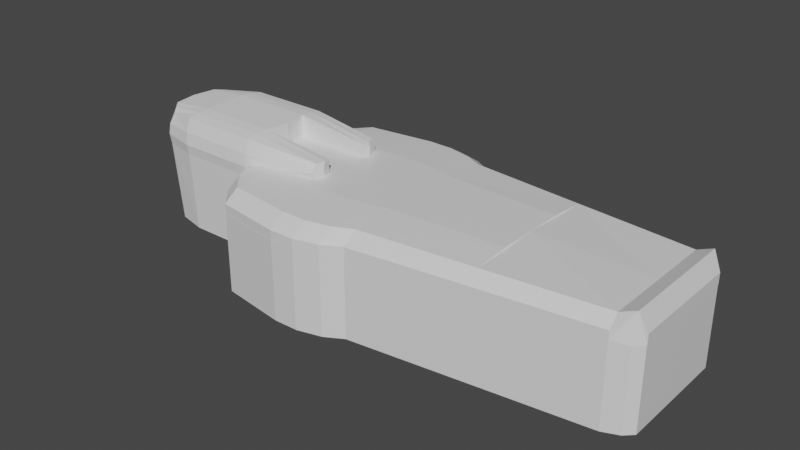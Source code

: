 # Source: Caix_o_de_SHA-AMUN-EN-SU_atualizado_1_.blend  (saved by Blender 2.83.19; exported with 4.5.12 LTS)
import bpy
from mathutils import Matrix  # noqa: F401  (used for matrix-valued properties, if any)

bpy.ops.wm.read_factory_settings(use_empty=True)
scene = bpy.context.scene
scene.name = 'Scene'

# ---- collections
col_collection = bpy.data.collections.new('Collection'); scene.collection.children.link(col_collection)

# ---- materials (node trees are filled in below, after node groups)
mat_material_002 = bpy.data.materials.new('Material.002')
mat_material_002.alpha_threshold = 0.0
mat_material_002.use_transparent_shadow = False
mat_material_002.line_color = (0.0, 0.0, 0.0, 1.0)
mat_material = bpy.data.materials.new('Material')
mat_material.alpha_threshold = 0.0
mat_material.use_transparent_shadow = False
mat_material.line_color = (0.0, 0.0, 0.0, 1.0)
mat_material_001 = bpy.data.materials.new('Material.001')
mat_material_001.alpha_threshold = 0.0
mat_material_001.use_transparent_shadow = False
mat_material_001.line_color = (0.0, 0.0, 0.0, 1.0)

# ---- material node trees
mat_material_002.use_nodes = True; mat_material_002.node_tree.nodes.clear()
_N = mat_material_002.node_tree.nodes; _L = mat_material_002.node_tree.links
n0 = _N.new('ShaderNodeOutputMaterial'); n0.name = 'Material Output'; n0.location = (300, 300)
n1 = _N.new('ShaderNodeBsdfPrincipled'); n1.name = 'Principled BSDF'; n1.location = (10, 300)
n1.distribution = 'GGX'
n1.subsurface_method = 'BURLEY'
n1.inputs[2].default_value = 0.4
n1.inputs[3].default_value = 1.45
n1.inputs[27].default_value = (0.0, 0.0, 0.0, 1.0)
n1.inputs[28].default_value = 1.0
_L.new(n1.outputs[0], n0.inputs[0])
n0.is_active_output = True
mat_material.use_nodes = True; mat_material.node_tree.nodes.clear()
_N = mat_material.node_tree.nodes; _L = mat_material.node_tree.links
n0 = _N.new('ShaderNodeOutputMaterial'); n0.name = 'Material Output'; n0.location = (300, 300)
n1 = _N.new('ShaderNodeBsdfPrincipled'); n1.name = 'Principled BSDF'; n1.location = (10, 300)
n1.distribution = 'GGX'
n1.subsurface_method = 'BURLEY'
n1.inputs[2].default_value = 0.4
n1.inputs[3].default_value = 1.45
n1.inputs[27].default_value = (0.0, 0.0, 0.0, 1.0)
n1.inputs[28].default_value = 1.0
_L.new(n1.outputs[0], n0.inputs[0])
n0.is_active_output = True
mat_material_001.use_nodes = True; mat_material_001.node_tree.nodes.clear()
_N = mat_material_001.node_tree.nodes; _L = mat_material_001.node_tree.links
n0 = _N.new('ShaderNodeOutputMaterial'); n0.name = 'Material Output'; n0.location = (300, 300)
n1 = _N.new('ShaderNodeBsdfPrincipled'); n1.name = 'Principled BSDF'; n1.location = (10, 300)
n1.distribution = 'GGX'
n1.subsurface_method = 'BURLEY'
n1.inputs[2].default_value = 0.4
n1.inputs[3].default_value = 1.45
n1.inputs[27].default_value = (0.0, 0.0, 0.0, 1.0)
n1.inputs[28].default_value = 1.0
_L.new(n1.outputs[0], n0.inputs[0])
n0.is_active_output = True

# ---- world
world_world = bpy.data.worlds.new('World'); scene.world = world_world
world_world.use_nodes = True; world_world.node_tree.nodes.clear()
_N = world_world.node_tree.nodes; _L = world_world.node_tree.links
n0 = _N.new('ShaderNodeOutputWorld'); n0.name = 'World Output'; n0.location = (300, 300)
n1 = _N.new('ShaderNodeBackground'); n1.name = 'Background'; n1.location = (10, 300)
n1.inputs[0].default_value = (0.05088, 0.05088, 0.05088, 1.0)
_L.new(n1.outputs[0], n0.inputs[0])
n0.is_active_output = True
world_world.color = (0.05088, 0.05088, 0.05088)
world_world.use_sun_shadow = False
world_world.sun_shadow_jitter_overblur = 0.0

# ---- meshes
me_cube_002 = bpy.data.meshes.new('Cube.002')
me_cube_002.from_pydata([(0.9209, 0.4622, 1.0), (1.0, 0.7176, -1.0), (0.9209, -0.4622, 1.0), (1.0, -0.7176, -1.0), (-0.9209, 0.4622, 1.0), (-1.0, 0.7176, -1.0), (-0.9209, -0.4622, 1.0), (-1.0, -0.7176, -1.0), (1.0, 1.073, 0.8106), (-1.0, -1.073, 0.8106), (1.0, -1.073, 0.8106), (-1.0, 1.073, 0.8106), (0.9209, -0.2722, 1.446), (-0.9209, -0.2722, 1.446), (0.9209, 0.2722, 1.446), (-0.9209, 0.2722, 1.446), (-0.96, -0.8624, 0.9065), (0.96, 0.8624, 0.9065), (0.96, -0.8624, 0.9065), (-0.96, 0.8624, 0.9065), (-0.9209, -0.4092, 1.335), (-0.9209, 0.4092, 1.335), (0.9209, 0.4092, 1.335), (0.9209, -0.4092, 1.335), (-0.9209, -0.3473, 1.411), (0.9209, 0.3473, 1.411), (-0.9209, 0.3473, 1.411), (0.9209, -0.3473, 1.411), (1.0, 1.0, 0.1443), (1.0, -1.0, 0.1443), (-1.0, 1.0, 0.1443), (-1.0, -1.0, 0.1443), (-1.0, -1.173, 0.4789), (1.0, 1.173, 0.4789), (1.0, -1.173, 0.4789), (-1.0, 1.173, 0.4789), (1.0, 1.104, 0.2344), (1.0, -1.104, 0.2344), (-1.0, 1.104, 0.2344), (-1.0, -1.104, 0.2344), (-1.0, -1.168, 0.3567), (1.0, 1.168, 0.3567), (1.0, -1.168, 0.3567), (-1.0, 1.168, 0.3567), (-1.0, 0.5748, -1.117), (-1.0, -0.5748, -1.117), (1.0, 0.5748, -1.117), (1.0, -0.5748, -1.117), (1.0, 0.6538, -1.077), (-4.268, 0.6045, -1.077), (-4.269, -0.6045, -1.077), (1.0, -0.6538, -1.077), (-3.031, 0.6162, -1.0), (0.9209, 0.3733, 0.9854), (-2.952, 0.3475, 0.9854), (1.0, 0.6163, -1.0), (1.0, 0.9219, 0.8106), (-3.031, 0.9219, 0.8105), (0.9209, 0.2337, 1.446), (-0.9209, 0.2337, 1.446), (0.96, 0.7406, 0.9065), (-2.991, 0.7083, 0.9064), (0.9209, 0.3514, 1.335), (-2.952, 0.3514, 1.335), (0.9209, 0.2983, 1.411), (-2.952, 0.2983, 1.411), (-3.031, 0.8588, 0.1443), (1.0, 0.8588, 0.1443), (-3.031, 1.007, 0.4789), (1.0, 1.007, 0.4789), (1.0, 0.9478, 0.2344), (-3.031, 0.9478, 0.2344), (1.0, 1.003, 0.3567), (-3.031, 1.003, 0.3566), (-3.031, -0.6084, -1.0), (0.9209, -0.3682, 0.9854), (1.0, -0.9102, 0.8106), (0.9209, -0.2308, 1.446), (0.96, -0.7312, 0.9065), (0.9209, -0.347, 1.335), (0.9209, -0.2945, 1.411), (1.0, -0.8479, 0.1443), (1.0, -0.9944, 0.4789), (1.0, -0.9357, 0.2344), (1.0, -0.9901, 0.3567), (-2.952, -0.3425, 0.9854), (1.0, -0.6084, -1.0), (-3.031, -0.9102, 0.8105), (-0.9209, -0.2308, 1.446), (-2.991, -0.6989, 0.9064), (-2.952, -0.347, 1.335), (-2.952, -0.2945, 1.411), (-3.031, -0.8479, 0.1443), (-3.031, -0.9944, 0.4789), (-3.031, -0.9358, 0.2344), (-3.031, -0.9901, 0.3566), (0.5341, 0.7176, -1.0), (0.4919, -0.4622, 1.0), (0.5341, -0.7176, -1.0), (0.4919, 0.4622, 1.0), (0.5341, 1.073, 0.8106), (0.5341, -1.073, 0.8106), (0.4919, -0.2722, 1.446), (0.4919, 0.2722, 1.446), (0.5127, 0.8624, 0.9065), (0.5127, -0.8624, 0.9065), (0.4919, -0.4092, 1.335), (0.4919, 0.4092, 1.335), (0.4919, -0.3473, 1.411), (0.4919, 0.3473, 1.411), (0.5341, -1.0, 0.1443), (0.5341, 1.0, 0.1443), (0.5341, -1.173, 0.4789), (0.5341, 1.173, 0.4789), (0.5341, 1.104, 0.2344), (0.5341, -1.104, 0.2344), (0.5341, 1.168, 0.3567), (0.5341, -1.168, 0.3567), (0.4919, 0.2337, 1.446), (0.4919, -0.2308, 1.446), (-3.486, 0.002497, 0.9854), (-3.565, 0.005831, 0.8105), (-3.525, 0.00468, 0.9064), (-3.486, 0.002208, 1.335), (-2.952, 0.001875, 1.411), (-3.565, 0.00543, 0.1443), (-3.565, 0.006372, 0.4789), (-3.565, 0.005995, 0.2344), (-3.565, 0.006345, 0.3566), (-3.031, 0.9753, 0.2955), (-3.031, 0.9033, 0.1893), (-3.031, 1.005, 0.4178), (-3.031, 0.7375, -0.4279), (-2.952, 0.3249, 1.373), (-2.952, 0.3495, 1.16), (-3.011, 0.8151, 0.8585), (-3.031, 0.9645, 0.6447), (-2.972, 0.5279, 0.9459), (-3.031, 0.003895, -1.0), (-2.972, -0.5207, 0.9459), (-3.031, -0.9523, 0.6447), (-3.011, -0.8046, 0.8585), (-3.031, -0.7282, -0.4279), (-3.031, -0.9922, 0.4178), (-3.031, -0.8919, 0.1893), (-3.031, -0.9629, 0.2955), (-2.952, -0.3208, 1.373), (-2.952, -0.3448, 1.16), (-3.486, 0.002352, 1.16), (-3.486, 0.002039, 1.373), (-3.505, 0.003588, 0.9459), (-3.565, 0.006102, 0.6447), (-3.545, 0.005255, 0.8585), (-3.565, 0.00466, -0.4279), (-3.565, 0.006359, 0.4178), (-3.565, 0.005713, 0.1893), (-3.565, 0.00617, 0.2955), (-3.486, -0.17, 0.9854), (-3.565, -0.4522, 0.8105), (-3.525, -0.3471, 0.9064), (-3.486, -0.1724, 1.335), (-3.565, -0.4213, 0.1443), (-3.565, -0.494, 0.4789), (-3.565, -0.4649, 0.2344), (-3.565, -0.4919, 0.3566), (-3.486, -0.1712, 1.16), (-3.486, -0.1594, 1.373), (-3.505, -0.2586, 0.9459), (-3.565, -0.4731, 0.6447), (-3.545, -0.3997, 0.8585), (-3.565, -0.3618, -0.4279), (-3.565, -0.4929, 0.4178), (-3.565, -0.4431, 0.1893), (-3.565, -0.4784, 0.2955), (-3.486, 0.175, 0.9854), (-3.565, 0.4638, 0.8105), (-3.525, 0.3565, 0.9064), (-3.486, 0.1768, 1.335), (-3.565, 0.4321, 0.1443), (-3.565, 0.5067, 0.4789), (-3.565, 0.4769, 0.2344), (-3.565, 0.5046, 0.3566), (-3.486, 0.1759, 1.16), (-3.486, 0.1634, 1.373), (-3.505, 0.2657, 0.9459), (-3.565, 0.4853, 0.6447), (-3.545, 0.4102, 0.8585), (-3.565, 0.3711, -0.4279), (-3.565, 0.5057, 0.4178), (-3.565, 0.4545, 0.1893), (-3.565, 0.4907, 0.2955)], [], [(91, 24, 13, 88), (105, 97, 6, 16), (61, 137, 54, 4, 19), (49, 48, 46, 44), (78, 75, 2, 18), (104, 99, 0, 17), (113, 100, 8, 33), (82, 76, 10, 34), (68, 136, 57, 11, 35), (112, 101, 9, 32), (119, 88, 13, 102), (64, 25, 14, 58), (109, 26, 15, 103), (108, 27, 12, 102), (100, 104, 17, 8), (76, 78, 18, 10), (57, 135, 61, 19, 11), (101, 105, 16, 9), (97, 2, 23, 106), (99, 4, 21, 107), (53, 0, 22, 62), (85, 6, 20, 90, 147), (106, 23, 27, 108), (107, 21, 26, 109), (62, 22, 25, 64), (90, 20, 24, 91, 146), (98, 110, 31, 7), (52, 132, 66, 30, 5), (86, 81, 29, 3), (96, 111, 28, 1), (117, 112, 32, 40), (73, 131, 68, 35, 43), (84, 82, 34, 42), (116, 113, 33, 41), (111, 114, 36, 28), (81, 83, 37, 29), (66, 130, 71, 38, 30), (110, 115, 39, 31), (114, 116, 41, 36), (83, 84, 42, 37), (71, 129, 73, 43, 38), (115, 117, 40, 39), (44, 46, 47, 45), (51, 50, 45, 47), (50, 49, 44, 45), (48, 51, 47, 46), (1, 55, 86, 3, 51, 48), (7, 74, 138, 52, 5, 49, 50), (3, 98, 7, 50, 51), (5, 96, 1, 48, 49), (48, 51, 50, 49), (190, 181, 73, 129), (36, 41, 72, 70), (189, 180, 71, 130), (28, 36, 70, 67), (41, 33, 69, 72), (188, 179, 68, 131), (1, 28, 67, 55), (187, 178, 66, 132), (21, 63, 133, 65, 26), (83, 94, 145, 95, 84), (4, 54, 134, 63, 21), (83, 81, 92, 144, 94), (186, 176, 61, 135), (8, 17, 60, 56), (80, 64, 58, 77), (103, 15, 59, 118), (185, 175, 57, 136), (33, 8, 56, 69), (17, 0, 53, 60), (184, 174, 54, 137), (26, 65, 59, 15), (16, 6, 85, 139, 89), (32, 9, 87, 140, 93), (27, 80, 77, 12), (9, 16, 89, 141, 87), (2, 75, 79, 23), (23, 79, 80, 27), (7, 31, 92, 142, 74), (40, 32, 93, 143, 95), (31, 39, 94, 144, 92), (39, 40, 95, 145, 94), (86, 74, 142, 92, 81), (55, 52, 138, 74, 86), (52, 55, 67, 66, 132), (66, 67, 70, 71, 130), (149, 166, 146, 91, 124), (165, 147, 90, 160), (70, 72, 73, 129, 71), (118, 59, 88, 119), (69, 68, 131, 73, 72), (69, 56, 57, 136, 68), (65, 124, 91, 88, 59), (58, 118, 119, 77), (14, 103, 118, 58), (37, 42, 117, 115), (38, 43, 116, 114), (29, 37, 115, 110), (30, 38, 114, 111), (43, 35, 113, 116), (42, 34, 112, 117), (5, 30, 111, 96), (3, 29, 110, 98), (22, 107, 109, 25), (20, 106, 108, 24), (0, 99, 107, 22), (6, 97, 106, 20), (10, 18, 105, 101), (11, 19, 104, 100), (24, 108, 102, 13), (25, 109, 103, 14), (77, 119, 102, 12), (34, 10, 101, 112), (35, 11, 100, 113), (19, 4, 99, 104), (18, 2, 97, 105), (82, 84, 95, 143, 93), (76, 82, 93, 140, 87), (57, 56, 60, 61, 135), (61, 60, 53, 54, 137), (53, 62, 63, 134, 54), (62, 64, 65, 133, 63), (65, 64, 80, 91, 124), (79, 75, 85, 147, 90), (80, 79, 90, 146, 91), (78, 89, 139, 85, 75), (76, 87, 141, 89, 78), (182, 148, 123, 177), (174, 120, 148, 182), (157, 85, 147, 165), (133, 183, 149, 124, 65), (177, 123, 149, 183), (160, 90, 146, 166), (176, 184, 137, 61), (159, 167, 150, 122), (167, 157, 120, 150), (179, 185, 136, 68), (162, 168, 151, 126), (168, 158, 121, 151), (175, 186, 135, 57), (158, 169, 152, 121), (169, 159, 122, 152), (138, 153, 187, 132, 52), (74, 142, 170, 153, 138), (170, 161, 125, 153), (181, 188, 131, 73), (164, 171, 154, 128), (171, 162, 126, 154), (178, 189, 130, 66), (161, 172, 155, 125), (172, 163, 127, 155), (180, 190, 129, 71), (163, 173, 156, 127), (173, 164, 128, 156), (145, 95, 164, 173), (94, 145, 173, 163), (144, 94, 163, 172), (92, 144, 172, 161), (143, 93, 162, 171), (95, 143, 171, 164), (142, 92, 161, 170), (141, 89, 159, 169), (87, 141, 169, 158), (140, 87, 158, 168), (93, 140, 168, 162), (139, 85, 157, 167), (89, 139, 167, 159), (123, 160, 166, 149), (120, 157, 165, 148), (148, 165, 160, 123), (127, 156, 190, 180), (125, 155, 189, 178), (128, 154, 188, 181), (121, 152, 186, 175), (126, 151, 185, 179), (122, 150, 184, 176), (63, 177, 183, 133), (54, 174, 182, 134), (134, 182, 177, 63), (150, 120, 174, 184), (151, 121, 175, 185), (152, 122, 176, 186), (153, 125, 178, 187), (154, 126, 179, 188), (155, 127, 180, 189), (156, 128, 181, 190)])
_uv = me_cube_002.uv_layers.new(name='UVMap')
_uv.uv.foreach_set('vector', [0.625, 0.01901, 0.625, 0.0, 0.625, 0.0, 0.625, 0.01901, 0.6133, 0.8082, 0.625, 0.8082, 0.625, 1.0, 0.6133, 1.0, 0.6133, 0.2324, 0.6192, 0.2324, 0.625, 0.2324, 0.625, 0.25, 0.6133, 0.25, 0.375, 0.25, 0.375, 0.5, 0.375, 0.5, 0.375, 0.25, 0.6133, 0.731, 0.625, 0.731, 0.625, 0.75, 0.6133, 0.75, 0.6133, 0.4418, 0.625, 0.4418, 0.625, 0.5, 0.6133, 0.5, 0.5469, 0.4418, 0.6013, 0.4418, 0.6013, 0.5, 0.5469, 0.5, 0.5469, 0.731, 0.6013, 0.731, 0.6013, 0.75, 0.5469, 0.75, 0.5469, 0.2324, 0.5741, 0.2324, 0.6013, 0.2324, 0.6013, 0.25, 0.5469, 0.25, 0.5469, 0.8082, 0.6013, 0.8082, 0.6013, 1.0, 0.5469, 1.0, 0.6832, 0.731, 0.875, 0.731, 0.875, 0.75, 0.6832, 0.75, 0.625, 0.5176, 0.625, 0.5, 0.625, 0.5, 0.625, 0.5176, 0.625, 0.4418, 0.625, 0.25, 0.625, 0.25, 0.625, 0.4418, 0.625, 0.8082, 0.625, 0.75, 0.625, 0.75, 0.625, 0.8082, 0.6013, 0.4418, 0.6133, 0.4418, 0.6133, 0.5, 0.6013, 0.5, 0.6013, 0.731, 0.6133, 0.731, 0.6133, 0.75, 0.6013, 0.75, 0.6013, 0.2324, 0.6073, 0.2324, 0.6133, 0.2324, 0.6133, 0.25, 0.6013, 0.25, 0.6013, 0.8082, 0.6133, 0.8082, 0.6133, 1.0, 0.6013, 1.0, 0.625, 0.8082, 0.625, 0.75, 0.625, 0.75, 0.625, 0.8082, 0.625, 0.4418, 0.625, 0.25, 0.625, 0.25, 0.625, 0.4418, 0.625, 0.5176, 0.625, 0.5, 0.625, 0.5, 0.625, 0.5176, 0.625, 0.01901, 0.625, 0.0, 0.625, 0.0, 0.625, 0.01901, 0.625, 0.01901, 0.625, 0.8082, 0.625, 0.75, 0.625, 0.75, 0.625, 0.8082, 0.625, 0.4418, 0.625, 0.25, 0.625, 0.25, 0.625, 0.4418, 0.625, 0.5176, 0.625, 0.5, 0.625, 0.5, 0.625, 0.5176, 0.625, 0.01901, 0.625, 0.0, 0.625, 0.0, 0.625, 0.01901, 0.625, 0.01901, 0.375, 0.8082, 0.492, 0.8082, 0.492, 1.0, 0.375, 1.0, 0.375, 0.2324, 0.4335, 0.2324, 0.492, 0.2324, 0.492, 0.25, 0.375, 0.25, 0.375, 0.731, 0.492, 0.731, 0.492, 0.75, 0.375, 0.75, 0.375, 0.4418, 0.492, 0.4418, 0.492, 0.5, 0.375, 0.5, 0.5268, 0.8082, 0.5469, 0.8082, 0.5469, 1.0, 0.5268, 1.0, 0.5268, 0.2324, 0.5368, 0.2324, 0.5469, 0.2324, 0.5469, 0.25, 0.5268, 0.25, 0.5268, 0.731, 0.5469, 0.731, 0.5469, 0.75, 0.5268, 0.75, 0.5268, 0.4418, 0.5469, 0.4418, 0.5469, 0.5, 0.5268, 0.5, 0.492, 0.4418, 0.5067, 0.4418, 0.5067, 0.5, 0.492, 0.5, 0.492, 0.731, 0.5067, 0.731, 0.5067, 0.75, 0.492, 0.75, 0.492, 0.2324, 0.4994, 0.2324, 0.5067, 0.2324, 0.5067, 0.25, 0.492, 0.25, 0.492, 0.8082, 0.5067, 0.8082, 0.5067, 1.0, 0.492, 1.0, 0.5067, 0.4418, 0.5268, 0.4418, 0.5268, 0.5, 0.5067, 0.5, 0.5067, 0.731, 0.5268, 0.731, 0.5268, 0.75, 0.5067, 0.75, 0.5067, 0.2324, 0.5168, 0.2324, 0.5268, 0.2324, 0.5268, 0.25, 0.5067, 0.25, 0.5067, 0.8082, 0.5268, 0.8082, 0.5268, 1.0, 0.5067, 1.0, 0.125, 0.5, 0.375, 0.5, 0.375, 0.75, 0.125, 0.75, 0.375, 0.75, 0.375, 1.0, 0.375, 1.0, 0.375, 0.75, 0.375, 0.0, 0.375, 0.25, 0.375, 0.25, 0.375, 0.0, 0.375, 0.5, 0.375, 0.75, 0.375, 0.75, 0.375, 0.5, 0.375, 0.5, 0.375, 0.5176, 0.375, 0.731, 0.375, 0.75, 0.375, 0.75, 0.375, 0.5, 0.375, 0.0, 0.375, 0.01901, 0.375, 0.1257, 0.375, 0.2324, 0.375, 0.25, 0.375, 0.25, 0.375, 0.0, 0.375, 0.75, 0.375, 0.8082, 0.375, 1.0, 0.375, 1.0, 0.375, 0.75, 0.375, 0.25, 0.375, 0.4418, 0.375, 0.5, 0.375, 0.5, 0.375, 0.25, 0.0, 0.0, 0.0, 0.0, 0.0, 0.0, 0.0, 0.0, 0.5168, 0.179, 0.5268, 0.179, 0.5268, 0.2324, 0.5168, 0.2324, 0.5067, 0.5, 0.5268, 0.5, 0.5268, 0.5176, 0.5067, 0.5176, 0.4994, 0.179, 0.5067, 0.179, 0.5067, 0.2324, 0.4994, 0.2324, 0.492, 0.5, 0.5067, 0.5, 0.5067, 0.5176, 0.492, 0.5176, 0.5268, 0.5, 0.5469, 0.5, 0.5469, 0.5176, 0.5268, 0.5176, 0.5368, 0.179, 0.5469, 0.179, 0.5469, 0.2324, 0.5368, 0.2324, 0.375, 0.5, 0.492, 0.5, 0.492, 0.5176, 0.375, 0.5176, 0.4335, 0.179, 0.492, 0.179, 0.492, 0.2324, 0.4335, 0.2324, 0.625, 0.25, 0.625, 0.2324, 0.625, 0.2324, 0.625, 0.2324, 0.625, 0.25, 0.5067, 0.731, 0.5067, 0.01901, 0.5168, 0.01901, 0.5268, 0.01901, 0.5268, 0.731, 0.625, 0.25, 0.625, 0.2324, 0.625, 0.2324, 0.625, 0.2324, 0.625, 0.25, 0.5067, 0.731, 0.492, 0.731, 0.492, 0.01901, 0.4994, 0.01901, 0.5067, 0.01901, 0.6073, 0.179, 0.6133, 0.179, 0.6133, 0.2324, 0.6073, 0.2324, 0.6013, 0.5, 0.6133, 0.5, 0.6133, 0.5176, 0.6013, 0.5176, 0.625, 0.731, 0.625, 0.5176, 0.625, 0.5176, 0.625, 0.731, 0.6832, 0.5, 0.875, 0.5, 0.875, 0.5176, 0.6832, 0.5176, 0.5741, 0.179, 0.6013, 0.179, 0.6013, 0.2324, 0.5741, 0.2324, 0.5469, 0.5, 0.6013, 0.5, 0.6013, 0.5176, 0.5469, 0.5176, 0.6133, 0.5, 0.625, 0.5, 0.625, 0.5176, 0.6133, 0.5176, 0.6192, 0.179, 0.625, 0.179, 0.625, 0.2324, 0.6192, 0.2324, 0.625, 0.25, 0.625, 0.2324, 0.625, 0.2324, 0.625, 0.25, 0.6133, 0.0, 0.625, 0.0, 0.625, 0.01901, 0.6192, 0.01901, 0.6133, 0.01901, 0.5469, 0.0, 0.6013, 0.0, 0.6013, 0.01901, 0.5741, 0.01901, 0.5469, 0.01901, 0.625, 0.75, 0.625, 0.731, 0.625, 0.731, 0.625, 0.75, 0.6013, 0.0, 0.6133, 0.0, 0.6133, 0.01901, 0.6073, 0.01901, 0.6013, 0.01901, 0.625, 0.75, 0.625, 0.731, 0.625, 0.731, 0.625, 0.75, 0.625, 0.75, 0.625, 0.731, 0.625, 0.731, 0.625, 0.75, 0.375, 0.0, 0.492, 0.0, 0.492, 0.01901, 0.4335, 0.01901, 0.375, 0.01901, 0.5268, 0.0, 0.5469, 0.0, 0.5469, 0.01901, 0.5368, 0.01901, 0.5268, 0.01901, 0.492, 0.0, 0.5067, 0.0, 0.5067, 0.01901, 0.4994, 0.01901, 0.492, 0.01901, 0.5067, 0.0, 0.5268, 0.0, 0.5268, 0.01901, 0.5168, 0.01901, 0.5067, 0.01901, 0.375, 0.731, 0.375, 0.01901, 0.4335, 0.01901, 0.492, 0.01901, 0.492, 0.731, 0.375, 0.5176, 0.375, 0.2324, 0.375, 0.1257, 0.375, 0.01901, 0.375, 0.731, 0.375, 0.2324, 0.375, 0.5176, 0.492, 0.5176, 0.492, 0.2324, 0.4335, 0.2324, 0.492, 0.2324, 0.492, 0.5176, 0.5067, 0.5176, 0.5067, 0.2324, 0.4994, 0.2324, 0.625, 0.1257, 0.625, 0.07235, 0.625, 0.01901, 0.625, 0.01901, 0.625, 0.1257, 0.625, 0.07235, 0.625, 0.01901, 0.625, 0.01901, 0.625, 0.07235, 0.5067, 0.5176, 0.5268, 0.5176, 0.5268, 0.2324, 0.5168, 0.2324, 0.5067, 0.2324, 0.6832, 0.5176, 0.875, 0.5176, 0.875, 0.731, 0.6832, 0.731, 0.5469, 0.5176, 0.5469, 0.2324, 0.5368, 0.2324, 0.5268, 0.2324, 0.5268, 0.5176, 0.5469, 0.5176, 0.6013, 0.5176, 0.6013, 0.2324, 0.5741, 0.2324, 0.5469, 0.2324, 0.625, 0.2324, 0.625, 0.1257, 0.625, 0.01901, 0.625, 0.01901, 0.625, 0.2324, 0.625, 0.5176, 0.6832, 0.5176, 0.6832, 0.731, 0.625, 0.731, 0.625, 0.5, 0.6832, 0.5, 0.6832, 0.5176, 0.625, 0.5176, 0.5067, 0.75, 0.5268, 0.75, 0.5268, 0.8082, 0.5067, 0.8082, 0.5067, 0.25, 0.5268, 0.25, 0.5268, 0.4418, 0.5067, 0.4418, 0.492, 0.75, 0.5067, 0.75, 0.5067, 0.8082, 0.492, 0.8082, 0.492, 0.25, 0.5067, 0.25, 0.5067, 0.4418, 0.492, 0.4418, 0.5268, 0.25, 0.5469, 0.25, 0.5469, 0.4418, 0.5268, 0.4418, 0.5268, 0.75, 0.5469, 0.75, 0.5469, 0.8082, 0.5268, 0.8082, 0.375, 0.25, 0.492, 0.25, 0.492, 0.4418, 0.375, 0.4418, 0.375, 0.75, 0.492, 0.75, 0.492, 0.8082, 0.375, 0.8082, 0.625, 0.5, 0.625, 0.4418, 0.625, 0.4418, 0.625, 0.5, 0.625, 1.0, 0.625, 0.8082, 0.625, 0.8082, 0.625, 1.0, 0.625, 0.5, 0.625, 0.4418, 0.625, 0.4418, 0.625, 0.5, 0.625, 1.0, 0.625, 0.8082, 0.625, 0.8082, 0.625, 1.0, 0.6013, 0.75, 0.6133, 0.75, 0.6133, 0.8082, 0.6013, 0.8082, 0.6013, 0.25, 0.6133, 0.25, 0.6133, 0.4418, 0.6013, 0.4418, 0.625, 1.0, 0.625, 0.8082, 0.625, 0.8082, 0.625, 1.0, 0.625, 0.5, 0.625, 0.4418, 0.625, 0.4418, 0.625, 0.5, 0.625, 0.731, 0.6832, 0.731, 0.6832, 0.75, 0.625, 0.75, 0.5469, 0.75, 0.6013, 0.75, 0.6013, 0.8082, 0.5469, 0.8082, 0.5469, 0.25, 0.6013, 0.25, 0.6013, 0.4418, 0.5469, 0.4418, 0.6133, 0.25, 0.625, 0.25, 0.625, 0.4418, 0.6133, 0.4418, 0.6133, 0.75, 0.625, 0.75, 0.625, 0.8082, 0.6133, 0.8082, 0.5469, 0.731, 0.5268, 0.731, 0.5268, 0.01901, 0.5368, 0.01901, 0.5469, 0.01901, 0.6013, 0.731, 0.5469, 0.731, 0.5469, 0.01901, 0.5741, 0.01901, 0.6013, 0.01901, 0.6013, 0.2324, 0.6013, 0.5176, 0.6133, 0.5176, 0.6133, 0.2324, 0.6073, 0.2324, 0.6133, 0.2324, 0.6133, 0.5176, 0.625, 0.5176, 0.625, 0.2324, 0.6192, 0.2324, 0.625, 0.5176, 0.625, 0.5176, 0.625, 0.2324, 0.625, 0.2324, 0.625, 0.2324, 0.625, 0.5176, 0.625, 0.5176, 0.625, 0.2324, 0.625, 0.2324, 0.625, 0.2324, 0.625, 0.2324, 0.625, 0.5176, 0.625, 0.731, 0.625, 0.01901, 0.625, 0.1257, 0.625, 0.731, 0.625, 0.731, 0.625, 0.01901, 0.625, 0.01901, 0.625, 0.01901, 0.625, 0.731, 0.625, 0.731, 0.625, 0.01901, 0.625, 0.01901, 0.625, 0.01901, 0.6133, 0.731, 0.6133, 0.01901, 0.6192, 0.01901, 0.625, 0.01901, 0.625, 0.731, 0.6013, 0.731, 0.6013, 0.01901, 0.6073, 0.01901, 0.6133, 0.01901, 0.6133, 0.731, 0.625, 0.179, 0.625, 0.1257, 0.625, 0.1257, 0.625, 0.179, 0.625, 0.179, 0.625, 0.1257, 0.625, 0.1257, 0.625, 0.179, 0.625, 0.07235, 0.625, 0.01901, 0.625, 0.01901, 0.625, 0.07235, 0.625, 0.2324, 0.625, 0.179, 0.625, 0.1257, 0.625, 0.1257, 0.625, 0.2324, 0.625, 0.179, 0.625, 0.1257, 0.625, 0.1257, 0.625, 0.179, 0.625, 0.07235, 0.625, 0.01901, 0.625, 0.01901, 0.625, 0.07235, 0.6133, 0.179, 0.6192, 0.179, 0.6192, 0.2324, 0.6133, 0.2324, 0.6133, 0.07235, 0.6192, 0.07235, 0.6192, 0.1257, 0.6133, 0.1257, 0.6192, 0.07235, 0.625, 0.07235, 0.625, 0.1257, 0.6192, 0.1257, 0.5469, 0.179, 0.5741, 0.179, 0.5741, 0.2324, 0.5469, 0.2324, 0.5469, 0.07235, 0.5741, 0.07235, 0.5741, 0.1257, 0.5469, 0.1257, 0.5741, 0.07235, 0.6013, 0.07235, 0.6013, 0.1257, 0.5741, 0.1257, 0.6013, 0.179, 0.6073, 0.179, 0.6073, 0.2324, 0.6013, 0.2324, 0.6013, 0.07235, 0.6073, 0.07235, 0.6073, 0.1257, 0.6013, 0.1257, 0.6073, 0.07235, 0.6133, 0.07235, 0.6133, 0.1257, 0.6073, 0.1257, 0.375, 0.1257, 0.4335, 0.1257, 0.4335, 0.179, 0.4335, 0.2324, 0.375, 0.2324, 0.375, 0.01901, 0.4335, 0.01901, 0.4335, 0.07235, 0.4335, 0.1257, 0.375, 0.1257, 0.4335, 0.07235, 0.492, 0.07235, 0.492, 0.1257, 0.4335, 0.1257, 0.5268, 0.179, 0.5368, 0.179, 0.5368, 0.2324, 0.5268, 0.2324, 0.5268, 0.07235, 0.5368, 0.07235, 0.5368, 0.1257, 0.5268, 0.1257, 0.5368, 0.07235, 0.5469, 0.07235, 0.5469, 0.1257, 0.5368, 0.1257, 0.492, 0.179, 0.4994, 0.179, 0.4994, 0.2324, 0.492, 0.2324, 0.492, 0.07235, 0.4994, 0.07235, 0.4994, 0.1257, 0.492, 0.1257, 0.4994, 0.07235, 0.5067, 0.07235, 0.5067, 0.1257, 0.4994, 0.1257, 0.5067, 0.179, 0.5168, 0.179, 0.5168, 0.2324, 0.5067, 0.2324, 0.5067, 0.07235, 0.5168, 0.07235, 0.5168, 0.1257, 0.5067, 0.1257, 0.5168, 0.07235, 0.5268, 0.07235, 0.5268, 0.1257, 0.5168, 0.1257, 0.5168, 0.01901, 0.5268, 0.01901, 0.5268, 0.07235, 0.5168, 0.07235, 0.5067, 0.01901, 0.5168, 0.01901, 0.5168, 0.07235, 0.5067, 0.07235, 0.4994, 0.01901, 0.5067, 0.01901, 0.5067, 0.07235, 0.4994, 0.07235, 0.492, 0.01901, 0.4994, 0.01901, 0.4994, 0.07235, 0.492, 0.07235, 0.5368, 0.01901, 0.5469, 0.01901, 0.5469, 0.07235, 0.5368, 0.07235, 0.5268, 0.01901, 0.5368, 0.01901, 0.5368, 0.07235, 0.5268, 0.07235, 0.4335, 0.01901, 0.492, 0.01901, 0.492, 0.07235, 0.4335, 0.07235, 0.6073, 0.01901, 0.6133, 0.01901, 0.6133, 0.07235, 0.6073, 0.07235, 0.6013, 0.01901, 0.6073, 0.01901, 0.6073, 0.07235, 0.6013, 0.07235, 0.5741, 0.01901, 0.6013, 0.01901, 0.6013, 0.07235, 0.5741, 0.07235, 0.5469, 0.01901, 0.5741, 0.01901, 0.5741, 0.07235, 0.5469, 0.07235, 0.6192, 0.01901, 0.625, 0.01901, 0.625, 0.07235, 0.6192, 0.07235, 0.6133, 0.01901, 0.6192, 0.01901, 0.6192, 0.07235, 0.6133, 0.07235, 0.625, 0.1257, 0.625, 0.07235, 0.625, 0.07235, 0.625, 0.1257, 0.625, 0.1257, 0.625, 0.07235, 0.625, 0.07235, 0.625, 0.1257, 0.625, 0.1257, 0.625, 0.07235, 0.625, 0.07235, 0.625, 0.1257, 0.5067, 0.1257, 0.5168, 0.1257, 0.5168, 0.179, 0.5067, 0.179, 0.492, 0.1257, 0.4994, 0.1257, 0.4994, 0.179, 0.492, 0.179, 0.5268, 0.1257, 0.5368, 0.1257, 0.5368, 0.179, 0.5268, 0.179, 0.6013, 0.1257, 0.6073, 0.1257, 0.6073, 0.179, 0.6013, 0.179, 0.5469, 0.1257, 0.5741, 0.1257, 0.5741, 0.179, 0.5469, 0.179, 0.6133, 0.1257, 0.6192, 0.1257, 0.6192, 0.179, 0.6133, 0.179, 0.625, 0.2324, 0.625, 0.179, 0.625, 0.179, 0.625, 0.2324, 0.625, 0.2324, 0.625, 0.179, 0.625, 0.179, 0.625, 0.2324, 0.625, 0.2324, 0.625, 0.179, 0.625, 0.179, 0.625, 0.2324, 0.6192, 0.1257, 0.625, 0.1257, 0.625, 0.179, 0.6192, 0.179, 0.5741, 0.1257, 0.6013, 0.1257, 0.6013, 0.179, 0.5741, 0.179, 0.6073, 0.1257, 0.6133, 0.1257, 0.6133, 0.179, 0.6073, 0.179, 0.4335, 0.1257, 0.492, 0.1257, 0.492, 0.179, 0.4335, 0.179, 0.5368, 0.1257, 0.5469, 0.1257, 0.5469, 0.179, 0.5368, 0.179, 0.4994, 0.1257, 0.5067, 0.1257, 0.5067, 0.179, 0.4994, 0.179, 0.5168, 0.1257, 0.5268, 0.1257, 0.5268, 0.179, 0.5168, 0.179])
me_cube_002.materials.append(mat_material_002)
me_cube_002.use_remesh_preserve_volume = False
me_cube_002.use_remesh_preserve_attributes = False
me_cube_002.use_mirror_vertex_groups = False
me_cube_002.update()
me_cube_004 = bpy.data.meshes.new('Cube.004')
me_cube_004.from_pydata([(-0.5018, 2.325, -0.2169), (-0.5018, 2.325, 1.229), (-0.5018, 3.352, -0.2169), (-0.5018, 3.352, 1.229), (0.8402, 2.232, -0.2169), (0.8402, 2.232, 1.278), (0.8402, 3.445, -0.2169), (0.8402, 3.445, 1.278), (-0.6718, 3.148, -0.2169), (-0.6718, 2.529, -0.2169), (-0.6718, 2.529, 1.265), (-0.6718, 3.148, 1.265), (0.8433, 2.529, -0.2169), (0.8433, 3.148, -0.2169), (0.8433, 3.148, 1.317), (0.8433, 2.529, 1.317), (-0.714, 2.839, -0.2169), (-0.714, 2.839, 1.265), (0.8893, 2.839, -0.2169), (0.8893, 2.839, 1.317), (0.3492, 3.445, -0.2169), (-0.1417, 3.445, -0.2169), (-0.1417, 3.445, 1.278), (0.3492, 3.445, 1.278), (-0.1417, 2.232, -0.2169), (0.3492, 2.232, -0.2169), (0.3492, 2.232, 1.278), (-0.1417, 2.232, 1.278), (-0.1417, 3.148, 1.317), (0.3492, 3.148, 1.317), (-0.1417, 2.529, 1.317), (0.3492, 2.529, 1.317), (0.3492, 3.148, -0.2169), (-0.1417, 3.148, -0.2169), (0.3492, 2.529, -0.2169), (-0.1417, 2.529, -0.2169), (0.3492, 2.839, -0.2169), (-0.1417, 2.839, -0.2169), (-0.1417, 2.839, 1.317), (0.3492, 2.839, 1.317), (-0.5501, 2.275, 0.8219), (-0.559, 2.257, 0.952), (-0.5501, 2.275, 1.088), (-0.5501, 3.402, 1.088), (-0.559, 3.42, 0.952), (-0.5501, 3.402, 0.8219), (0.8402, 3.499, 1.11), (0.8402, 3.52, 0.9527), (0.8402, 3.499, 0.8219), (0.8402, 2.178, 1.11), (0.8402, 2.157, 0.9527), (0.8402, 2.178, 0.8219), (0.8433, 3.149, 1.135), (0.8433, 3.149, 0.9535), (0.8433, 3.149, 0.8219), (0.8433, 2.528, 1.135), (0.8433, 2.528, 0.9535), (0.8433, 2.528, 0.8219), (-0.72, 2.528, 1.109), (-0.7279, 2.528, 0.9526), (-0.72, 2.528, 0.8219), (-0.72, 3.149, 1.109), (-0.7279, 3.149, 0.9526), (-0.72, 3.149, 0.8219), (-0.7567, 2.839, 1.109), (-0.7646, 2.839, 0.9526), (-0.7567, 2.839, 0.8219), (0.8893, 2.839, 1.135), (0.8893, 2.839, 0.9535), (0.8893, 2.839, 0.8219), (0.3492, 2.178, 1.11), (0.3492, 2.157, 0.9527), (0.3492, 2.178, 0.8219), (-0.1417, 2.178, 1.11), (-0.1417, 2.157, 0.9527), (-0.1417, 2.178, 0.8219), (-0.1417, 3.499, 1.11), (-0.1417, 3.52, 0.9527), (-0.1417, 3.499, 0.8219), (0.3492, 3.499, 1.11), (0.3492, 3.52, 0.9527), (0.3492, 3.499, 0.8219), (1.773, 3.363, 1.052), (1.782, 3.325, 1.002), (1.788, 3.131, 1.01), (1.785, 2.553, 1.201), (1.781, 2.345, 1.21), (1.77, 2.304, 1.051), (1.779, 2.345, 1.001), (1.786, 2.553, 1.01), (1.783, 3.324, 1.21), (1.787, 3.13, 1.202), (1.782, 3.128, 1.06), (1.78, 2.556, 1.059), (1.773, 3.363, 1.157), (1.77, 3.378, 1.104), (1.77, 2.304, 1.156), (1.767, 2.288, 1.103), (1.781, 3.128, 1.156), (1.779, 3.128, 1.109), (1.779, 2.556, 1.155), (1.775, 2.556, 1.108), (-0.6929, 2.684, -0.2169), (0.8703, 2.684, 1.317), (-0.6929, 2.684, 1.265), (0.8703, 2.684, -0.2169), (-0.1417, 2.684, -0.2169), (0.3492, 2.684, -0.2169), (0.3492, 2.684, 1.317), (-0.1417, 2.684, 1.317), (-0.7383, 2.683, 0.8219), (-0.7462, 2.683, 0.9526), (-0.7383, 2.683, 1.109), (0.8703, 2.683, 0.8219), (0.8703, 2.683, 0.9535), (0.8703, 2.683, 1.135), (-0.6929, 2.993, 1.265), (0.8703, 2.993, -0.2169), (-0.6929, 2.993, -0.2169), (0.8703, 2.993, 1.317), (0.3492, 2.993, 1.317), (-0.1417, 2.993, 1.317), (-0.1417, 2.993, -0.2169), (0.3492, 2.993, -0.2169), (0.8703, 2.994, 0.8219), (0.8703, 2.994, 0.9535), (0.8703, 2.994, 1.135), (-0.7383, 2.994, 0.8219), (-0.7462, 2.994, 0.9526), (-0.7383, 2.994, 1.109), (-0.5868, 2.427, -0.2169), (0.8417, 2.381, 1.304), (-0.5868, 2.427, 1.255), (0.8417, 2.381, -0.2169), (0.3492, 2.381, 1.304), (-0.1417, 2.381, 1.304), (-0.1417, 2.381, -0.2169), (0.3492, 2.381, -0.2169), (-0.635, 2.401, 0.8219), (-0.6434, 2.393, 0.9525), (-0.635, 2.401, 1.103), (1.805, 2.457, 1.211), (1.805, 2.458, 1.009), (1.805, 2.441, 1.061), (1.805, 2.433, 1.113), (1.805, 2.441, 1.163), (-0.5868, 3.25, 1.255), (0.8417, 3.296, -0.2169), (-0.5868, 3.25, -0.2169), (0.8417, 3.296, 1.304), (-0.1417, 3.296, -0.2169), (0.3492, 3.296, -0.2169), (0.3492, 3.296, 1.304), (-0.1417, 3.296, 1.304), (-0.635, 3.276, 0.8219), (-0.6434, 3.284, 0.9525), (-0.635, 3.276, 1.103), (1.805, 3.219, 1.009), (1.805, 3.22, 1.211), (1.805, 3.235, 1.061), (1.805, 3.242, 1.113), (1.805, 3.235, 1.163)], [], [(156, 146, 3, 43), (79, 23, 7, 46), (12, 57, 93, 89), (73, 27, 1, 42), (137, 133, 4, 25), (135, 132, 1, 27), (153, 146, 11, 28), (109, 104, 10, 30), (151, 147, 13, 32), (107, 105, 12, 34), (48, 47, 95, 82), (115, 103, 15, 55), (140, 132, 10, 58), (129, 116, 11, 61), (112, 104, 17, 64), (126, 119, 19, 67), (123, 117, 18, 36), (121, 116, 17, 38), (119, 120, 39, 19), (120, 121, 38, 39), (118, 122, 37, 16), (122, 123, 36, 37), (102, 106, 35, 9), (106, 107, 34, 35), (148, 150, 33, 8), (150, 151, 32, 33), (103, 108, 31, 15), (108, 109, 30, 31), (149, 152, 29, 14), (152, 153, 28, 29), (131, 134, 26, 5), (134, 135, 27, 26), (130, 136, 24, 0), (136, 137, 25, 24), (49, 5, 26, 70), (70, 26, 27, 73), (43, 3, 22, 76), (76, 22, 23, 79), (21, 78, 81, 20), (78, 77, 80, 81), (77, 76, 79, 80), (2, 45, 78, 21), (45, 44, 77, 78), (44, 43, 76, 77), (25, 72, 75, 24), (72, 71, 74, 75), (71, 70, 73, 74), (4, 51, 72, 25), (51, 50, 71, 72), (50, 49, 70, 71), (117, 124, 69, 18), (124, 125, 68, 69), (125, 126, 67, 68), (102, 110, 66, 16), (110, 111, 65, 66), (111, 112, 64, 65), (118, 127, 63, 8), (127, 128, 62, 63), (128, 129, 61, 62), (130, 138, 60, 9), (138, 139, 59, 60), (139, 140, 58, 59), (105, 113, 57, 12), (113, 114, 56, 57), (114, 115, 55, 56), (55, 15, 85, 100), (54, 13, 84, 92), (47, 46, 94, 95), (24, 75, 40, 0), (75, 74, 41, 40), (74, 73, 42, 41), (51, 4, 88, 87), (133, 12, 89, 142), (53, 54, 92, 99), (20, 81, 48, 6), (81, 80, 47, 48), (80, 79, 46, 47), (148, 154, 45, 2), (154, 155, 44, 45), (155, 156, 43, 44), (145, 141, 86, 96), (161, 158, 91, 98), (157, 159, 92, 84), (159, 160, 99, 92), (160, 161, 98, 99), (142, 143, 87, 88), (143, 144, 97, 87), (144, 145, 96, 97), (56, 55, 100, 101), (149, 14, 91, 158), (5, 49, 96, 86), (57, 56, 101, 93), (49, 50, 97, 96), (50, 51, 87, 97), (6, 48, 82, 83), (14, 52, 98, 91), (147, 6, 83, 157), (52, 53, 99, 98), (131, 5, 86, 141), (46, 7, 90, 94), (68, 67, 115, 114), (69, 68, 114, 113), (18, 69, 113, 105), (59, 58, 112, 111), (60, 59, 111, 110), (9, 60, 110, 102), (39, 38, 109, 108), (19, 39, 108, 103), (37, 36, 107, 106), (16, 37, 106, 102), (58, 10, 104, 112), (67, 19, 103, 115), (36, 18, 105, 107), (38, 17, 104, 109), (65, 64, 129, 128), (66, 65, 128, 127), (16, 66, 127, 118), (53, 52, 126, 125), (54, 53, 125, 124), (13, 54, 124, 117), (33, 32, 123, 122), (8, 33, 122, 118), (29, 28, 121, 120), (14, 29, 120, 119), (28, 11, 116, 121), (32, 13, 117, 123), (52, 14, 119, 126), (64, 17, 116, 129), (15, 131, 141, 85), (101, 100, 145, 144), (93, 101, 144, 143), (89, 93, 143, 142), (100, 85, 141, 145), (4, 133, 142, 88), (41, 42, 140, 139), (40, 41, 139, 138), (0, 40, 138, 130), (35, 34, 137, 136), (9, 35, 136, 130), (31, 30, 135, 134), (15, 31, 134, 131), (42, 1, 132, 140), (30, 10, 132, 135), (34, 12, 133, 137), (13, 147, 157, 84), (7, 149, 158, 90), (95, 94, 161, 160), (82, 95, 160, 159), (83, 82, 159, 157), (94, 90, 158, 161), (62, 61, 156, 155), (63, 62, 155, 154), (8, 63, 154, 148), (23, 22, 153, 152), (7, 23, 152, 149), (21, 20, 151, 150), (2, 21, 150, 148), (20, 6, 147, 151), (22, 3, 146, 153), (61, 11, 146, 156)])
_uv = me_cube_004.uv_layers.new(name='UVMap')
_uv.uv.foreach_set('vector', [0.5625, 0.2083, 0.625, 0.2083, 0.625, 0.25, 0.5625, 0.25, 0.5625, 0.4167, 0.625, 0.4167, 0.625, 0.5, 0.5625, 0.5, 0.375, 0.6667, 0.4375, 0.6667, 0.4375, 0.6667, 0.375, 0.6667, 0.5625, 0.9167, 0.625, 0.9167, 0.625, 1.0, 0.5625, 1.0, 0.2917, 0.7083, 0.375, 0.7083, 0.375, 0.75, 0.2917, 0.75, 0.7917, 0.7083, 0.875, 0.7083, 0.875, 0.75, 0.7917, 0.75, 0.7917, 0.5417, 0.875, 0.5417, 0.875, 0.5833, 0.7917, 0.5833, 0.7917, 0.6458, 0.875, 0.6458, 0.875, 0.6667, 0.7917, 0.6667, 0.2917, 0.5417, 0.375, 0.5417, 0.375, 0.5833, 0.2917, 0.5833, 0.2917, 0.6458, 0.375, 0.6458, 0.375, 0.6667, 0.2917, 0.6667, 0.4375, 0.5, 0.5, 0.5, 0.5, 0.5, 0.4375, 0.5, 0.5625, 0.6458, 0.625, 0.6458, 0.625, 0.6667, 0.5625, 0.6667, 0.5625, 0.04167, 0.625, 0.04167, 0.625, 0.08333, 0.5625, 0.08333, 0.5625, 0.1458, 0.625, 0.1458, 0.625, 0.1667, 0.5625, 0.1667, 0.5625, 0.1042, 0.625, 0.1042, 0.625, 0.125, 0.5625, 0.125, 0.5625, 0.6042, 0.625, 0.6042, 0.625, 0.625, 0.5625, 0.625, 0.2917, 0.6042, 0.375, 0.6042, 0.375, 0.625, 0.2917, 0.625, 0.7917, 0.6042, 0.875, 0.6042, 0.875, 0.625, 0.7917, 0.625, 0.625, 0.6042, 0.7083, 0.6042, 0.7083, 0.625, 0.625, 0.625, 0.7083, 0.6042, 0.7917, 0.6042, 0.7917, 0.625, 0.7083, 0.625, 0.125, 0.6042, 0.2083, 0.6042, 0.2083, 0.625, 0.125, 0.625, 0.2083, 0.6042, 0.2917, 0.6042, 0.2917, 0.625, 0.2083, 0.625, 0.125, 0.6458, 0.2083, 0.6458, 0.2083, 0.6667, 0.125, 0.6667, 0.2083, 0.6458, 0.2917, 0.6458, 0.2917, 0.6667, 0.2083, 0.6667, 0.125, 0.5417, 0.2083, 0.5417, 0.2083, 0.5833, 0.125, 0.5833, 0.2083, 0.5417, 0.2917, 0.5417, 0.2917, 0.5833, 0.2083, 0.5833, 0.625, 0.6458, 0.7083, 0.6458, 0.7083, 0.6667, 0.625, 0.6667, 0.7083, 0.6458, 0.7917, 0.6458, 0.7917, 0.6667, 0.7083, 0.6667, 0.625, 0.5417, 0.7083, 0.5417, 0.7083, 0.5833, 0.625, 0.5833, 0.7083, 0.5417, 0.7917, 0.5417, 0.7917, 0.5833, 0.7083, 0.5833, 0.625, 0.7083, 0.7083, 0.7083, 0.7083, 0.75, 0.625, 0.75, 0.7083, 0.7083, 0.7917, 0.7083, 0.7917, 0.75, 0.7083, 0.75, 0.125, 0.7083, 0.2083, 0.7083, 0.2083, 0.75, 0.125, 0.75, 0.2083, 0.7083, 0.2917, 0.7083, 0.2917, 0.75, 0.2083, 0.75, 0.5625, 0.75, 0.625, 0.75, 0.625, 0.8333, 0.5625, 0.8333, 0.5625, 0.8333, 0.625, 0.8333, 0.625, 0.9167, 0.5625, 0.9167, 0.5625, 0.25, 0.625, 0.25, 0.625, 0.3333, 0.5625, 0.3333, 0.5625, 0.3333, 0.625, 0.3333, 0.625, 0.4167, 0.5625, 0.4167, 0.375, 0.3333, 0.4375, 0.3333, 0.4375, 0.4167, 0.375, 0.4167, 0.4375, 0.3333, 0.5, 0.3333, 0.5, 0.4167, 0.4375, 0.4167, 0.5, 0.3333, 0.5625, 0.3333, 0.5625, 0.4167, 0.5, 0.4167, 0.375, 0.25, 0.4375, 0.25, 0.4375, 0.3333, 0.375, 0.3333, 0.4375, 0.25, 0.5, 0.25, 0.5, 0.3333, 0.4375, 0.3333, 0.5, 0.25, 0.5625, 0.25, 0.5625, 0.3333, 0.5, 0.3333, 0.375, 0.8333, 0.4375, 0.8333, 0.4375, 0.9167, 0.375, 0.9167, 0.4375, 0.8333, 0.5, 0.8333, 0.5, 0.9167, 0.4375, 0.9167, 0.5, 0.8333, 0.5625, 0.8333, 0.5625, 0.9167, 0.5, 0.9167, 0.375, 0.75, 0.4375, 0.75, 0.4375, 0.8333, 0.375, 0.8333, 0.4375, 0.75, 0.5, 0.75, 0.5, 0.8333, 0.4375, 0.8333, 0.5, 0.75, 0.5625, 0.75, 0.5625, 0.8333, 0.5, 0.8333, 0.375, 0.6042, 0.4375, 0.6042, 0.4375, 0.625, 0.375, 0.625, 0.4375, 0.6042, 0.5, 0.6042, 0.5, 0.625, 0.4375, 0.625, 0.5, 0.6042, 0.5625, 0.6042, 0.5625, 0.625, 0.5, 0.625, 0.375, 0.1042, 0.4375, 0.1042, 0.4375, 0.125, 0.375, 0.125, 0.4375, 0.1042, 0.5, 0.1042, 0.5, 0.125, 0.4375, 0.125, 0.5, 0.1042, 0.5625, 0.1042, 0.5625, 0.125, 0.5, 0.125, 0.375, 0.1458, 0.4375, 0.1458, 0.4375, 0.1667, 0.375, 0.1667, 0.4375, 0.1458, 0.5, 0.1458, 0.5, 0.1667, 0.4375, 0.1667, 0.5, 0.1458, 0.5625, 0.1458, 0.5625, 0.1667, 0.5, 0.1667, 0.375, 0.04167, 0.4375, 0.04167, 0.4375, 0.08333, 0.375, 0.08333, 0.4375, 0.04167, 0.5, 0.04167, 0.5, 0.08333, 0.4375, 0.08333, 0.5, 0.04167, 0.5625, 0.04167, 0.5625, 0.08333, 0.5, 0.08333, 0.375, 0.6458, 0.4375, 0.6458, 0.4375, 0.6667, 0.375, 0.6667, 0.4375, 0.6458, 0.5, 0.6458, 0.5, 0.6667, 0.4375, 0.6667, 0.5, 0.6458, 0.5625, 0.6458, 0.5625, 0.6667, 0.5, 0.6667, 0.5625, 0.6667, 0.625, 0.6667, 0.625, 0.6667, 0.5625, 0.6667, 0.4375, 0.5833, 0.375, 0.5833, 0.375, 0.5833, 0.4375, 0.5833, 0.5, 0.5, 0.5625, 0.5, 0.5625, 0.5, 0.5, 0.5, 0.375, 0.9167, 0.4375, 0.9167, 0.4375, 1.0, 0.375, 1.0, 0.4375, 0.9167, 0.5, 0.9167, 0.5, 1.0, 0.4375, 1.0, 0.5, 0.9167, 0.5625, 0.9167, 0.5625, 1.0, 0.5, 1.0, 0.4375, 0.75, 0.375, 0.75, 0.375, 0.75, 0.4375, 0.75, 0.375, 0.7083, 0.375, 0.6667, 0.375, 0.6667, 0.375, 0.7083, 0.5, 0.5833, 0.4375, 0.5833, 0.4375, 0.5833, 0.5, 0.5833, 0.375, 0.4167, 0.4375, 0.4167, 0.4375, 0.5, 0.375, 0.5, 0.4375, 0.4167, 0.5, 0.4167, 0.5, 0.5, 0.4375, 0.5, 0.5, 0.4167, 0.5625, 0.4167, 0.5625, 0.5, 0.5, 0.5, 0.375, 0.2083, 0.4375, 0.2083, 0.4375, 0.25, 0.375, 0.25, 0.4375, 0.2083, 0.5, 0.2083, 0.5, 0.25, 0.4375, 0.25, 0.5, 0.2083, 0.5625, 0.2083, 0.5625, 0.25, 0.5, 0.25, 0.5625, 0.7083, 0.625, 0.7083, 0.625, 0.75, 0.5625, 0.75, 0.5625, 0.5417, 0.625, 0.5417, 0.625, 0.5833, 0.5625, 0.5833, 0.375, 0.5417, 0.4375, 0.5417, 0.4375, 0.5833, 0.375, 0.5833, 0.4375, 0.5417, 0.5, 0.5417, 0.5, 0.5833, 0.4375, 0.5833, 0.5, 0.5417, 0.5625, 0.5417, 0.5625, 0.5833, 0.5, 0.5833, 0.375, 0.7083, 0.4375, 0.7083, 0.4375, 0.75, 0.375, 0.75, 0.4375, 0.7083, 0.5, 0.7083, 0.5, 0.75, 0.4375, 0.75, 0.5, 0.7083, 0.5625, 0.7083, 0.5625, 0.75, 0.5, 0.75, 0.5, 0.6667, 0.5625, 0.6667, 0.5625, 0.6667, 0.5, 0.6667, 0.625, 0.5417, 0.625, 0.5833, 0.625, 0.5833, 0.625, 0.5417, 0.625, 0.75, 0.5625, 0.75, 0.5625, 0.75, 0.625, 0.75, 0.4375, 0.6667, 0.5, 0.6667, 0.5, 0.6667, 0.4375, 0.6667, 0.5625, 0.75, 0.5, 0.75, 0.5, 0.75, 0.5625, 0.75, 0.5, 0.75, 0.4375, 0.75, 0.4375, 0.75, 0.5, 0.75, 0.375, 0.5, 0.4375, 0.5, 0.4375, 0.5, 0.375, 0.5, 0.625, 0.5833, 0.5625, 0.5833, 0.5625, 0.5833, 0.625, 0.5833, 0.375, 0.5417, 0.375, 0.5, 0.375, 0.5, 0.375, 0.5417, 0.5625, 0.5833, 0.5, 0.5833, 0.5, 0.5833, 0.5625, 0.5833, 0.625, 0.7083, 0.625, 0.75, 0.625, 0.75, 0.625, 0.7083, 0.5625, 0.5, 0.625, 0.5, 0.625, 0.5, 0.5625, 0.5, 0.5, 0.625, 0.5625, 0.625, 0.5625, 0.6458, 0.5, 0.6458, 0.4375, 0.625, 0.5, 0.625, 0.5, 0.6458, 0.4375, 0.6458, 0.375, 0.625, 0.4375, 0.625, 0.4375, 0.6458, 0.375, 0.6458, 0.5, 0.08333, 0.5625, 0.08333, 0.5625, 0.1042, 0.5, 0.1042, 0.4375, 0.08333, 0.5, 0.08333, 0.5, 0.1042, 0.4375, 0.1042, 0.375, 0.08333, 0.4375, 0.08333, 0.4375, 0.1042, 0.375, 0.1042, 0.7083, 0.625, 0.7917, 0.625, 0.7917, 0.6458, 0.7083, 0.6458, 0.625, 0.625, 0.7083, 0.625, 0.7083, 0.6458, 0.625, 0.6458, 0.2083, 0.625, 0.2917, 0.625, 0.2917, 0.6458, 0.2083, 0.6458, 0.125, 0.625, 0.2083, 0.625, 0.2083, 0.6458, 0.125, 0.6458, 0.5625, 0.08333, 0.625, 0.08333, 0.625, 0.1042, 0.5625, 0.1042, 0.5625, 0.625, 0.625, 0.625, 0.625, 0.6458, 0.5625, 0.6458, 0.2917, 0.625, 0.375, 0.625, 0.375, 0.6458, 0.2917, 0.6458, 0.7917, 0.625, 0.875, 0.625, 0.875, 0.6458, 0.7917, 0.6458, 0.5, 0.125, 0.5625, 0.125, 0.5625, 0.1458, 0.5, 0.1458, 0.4375, 0.125, 0.5, 0.125, 0.5, 0.1458, 0.4375, 0.1458, 0.375, 0.125, 0.4375, 0.125, 0.4375, 0.1458, 0.375, 0.1458, 0.5, 0.5833, 0.5625, 0.5833, 0.5625, 0.6042, 0.5, 0.6042, 0.4375, 0.5833, 0.5, 0.5833, 0.5, 0.6042, 0.4375, 0.6042, 0.375, 0.5833, 0.4375, 0.5833, 0.4375, 0.6042, 0.375, 0.6042, 0.2083, 0.5833, 0.2917, 0.5833, 0.2917, 0.6042, 0.2083, 0.6042, 0.125, 0.5833, 0.2083, 0.5833, 0.2083, 0.6042, 0.125, 0.6042, 0.7083, 0.5833, 0.7917, 0.5833, 0.7917, 0.6042, 0.7083, 0.6042, 0.625, 0.5833, 0.7083, 0.5833, 0.7083, 0.6042, 0.625, 0.6042, 0.7917, 0.5833, 0.875, 0.5833, 0.875, 0.6042, 0.7917, 0.6042, 0.2917, 0.5833, 0.375, 0.5833, 0.375, 0.6042, 0.2917, 0.6042, 0.5625, 0.5833, 0.625, 0.5833, 0.625, 0.6042, 0.5625, 0.6042, 0.5625, 0.125, 0.625, 0.125, 0.625, 0.1458, 0.5625, 0.1458, 0.625, 0.6667, 0.625, 0.7083, 0.625, 0.7083, 0.625, 0.6667, 0.5, 0.6667, 0.5625, 0.6667, 0.5625, 0.7083, 0.5, 0.7083, 0.4375, 0.6667, 0.5, 0.6667, 0.5, 0.7083, 0.4375, 0.7083, 0.375, 0.6667, 0.4375, 0.6667, 0.4375, 0.7083, 0.375, 0.7083, 0.5625, 0.6667, 0.625, 0.6667, 0.625, 0.7083, 0.5625, 0.7083, 0.375, 0.75, 0.375, 0.7083, 0.375, 0.7083, 0.375, 0.75, 0.5, 0.0, 0.5625, 0.0, 0.5625, 0.04167, 0.5, 0.04167, 0.4375, 0.0, 0.5, 0.0, 0.5, 0.04167, 0.4375, 0.04167, 0.375, 0.0, 0.4375, 0.0, 0.4375, 0.04167, 0.375, 0.04167, 0.2083, 0.6667, 0.2917, 0.6667, 0.2917, 0.7083, 0.2083, 0.7083, 0.125, 0.6667, 0.2083, 0.6667, 0.2083, 0.7083, 0.125, 0.7083, 0.7083, 0.6667, 0.7917, 0.6667, 0.7917, 0.7083, 0.7083, 0.7083, 0.625, 0.6667, 0.7083, 0.6667, 0.7083, 0.7083, 0.625, 0.7083, 0.5625, 0.0, 0.625, 0.0, 0.625, 0.04167, 0.5625, 0.04167, 0.7917, 0.6667, 0.875, 0.6667, 0.875, 0.7083, 0.7917, 0.7083, 0.2917, 0.6667, 0.375, 0.6667, 0.375, 0.7083, 0.2917, 0.7083, 0.375, 0.5833, 0.375, 0.5417, 0.375, 0.5417, 0.375, 0.5833, 0.625, 0.5, 0.625, 0.5417, 0.625, 0.5417, 0.625, 0.5, 0.5, 0.5, 0.5625, 0.5, 0.5625, 0.5417, 0.5, 0.5417, 0.4375, 0.5, 0.5, 0.5, 0.5, 0.5417, 0.4375, 0.5417, 0.375, 0.5, 0.4375, 0.5, 0.4375, 0.5417, 0.375, 0.5417, 0.5625, 0.5, 0.625, 0.5, 0.625, 0.5417, 0.5625, 0.5417, 0.5, 0.1667, 0.5625, 0.1667, 0.5625, 0.2083, 0.5, 0.2083, 0.4375, 0.1667, 0.5, 0.1667, 0.5, 0.2083, 0.4375, 0.2083, 0.375, 0.1667, 0.4375, 0.1667, 0.4375, 0.2083, 0.375, 0.2083, 0.7083, 0.5, 0.7917, 0.5, 0.7917, 0.5417, 0.7083, 0.5417, 0.625, 0.5, 0.7083, 0.5, 0.7083, 0.5417, 0.625, 0.5417, 0.2083, 0.5, 0.2917, 0.5, 0.2917, 0.5417, 0.2083, 0.5417, 0.125, 0.5, 0.2083, 0.5, 0.2083, 0.5417, 0.125, 0.5417, 0.2917, 0.5, 0.375, 0.5, 0.375, 0.5417, 0.2917, 0.5417, 0.7917, 0.5, 0.875, 0.5, 0.875, 0.5417, 0.7917, 0.5417, 0.5625, 0.1667, 0.625, 0.1667, 0.625, 0.2083, 0.5625, 0.2083])
me_cube_004.use_remesh_fix_poles = True
me_cube_004.use_remesh_preserve_attributes = False
me_cube_004.use_mirror_vertex_groups = False
me_cube_004.update()
me_cube = bpy.data.meshes.new('Cube')
me_cube.from_pydata([(0.9209, 0.4622, 1.0), (1.0, 0.7176, -1.0), (0.9209, -0.4622, 1.0), (1.0, -0.7176, -1.0), (-0.9209, 0.4622, 1.0), (-1.0, 0.7176, -1.0), (-0.9209, -0.4622, 1.0), (-1.0, -0.7176, -1.0), (1.0, 1.073, 0.8106), (-1.0, -1.073, 0.8106), (1.0, -1.073, 0.8106), (-1.0, 1.073, 0.8106), (0.9209, -0.2722, 1.446), (-0.9209, -0.2722, 1.446), (0.9209, 0.2722, 1.446), (-0.9209, 0.2722, 1.446), (-0.96, -0.8624, 0.9065), (0.96, 0.8624, 0.9065), (0.96, -0.8624, 0.9065), (-0.96, 0.8624, 0.9065), (-0.9209, -0.4092, 1.335), (-0.9209, 0.4092, 1.335), (0.9209, 0.4092, 1.335), (0.9209, -0.4092, 1.335), (-0.9209, -0.3473, 1.411), (0.9209, 0.3473, 1.411), (-0.9209, 0.3473, 1.411), (0.9209, -0.3473, 1.411), (1.0, 1.0, 0.1443), (1.0, -1.0, 0.1443), (-1.0, 1.0, 0.1443), (-1.0, -1.0, 0.1443), (-1.0, -1.173, 0.4789), (1.0, 1.173, 0.4789), (1.0, -1.173, 0.4789), (-1.0, 1.173, 0.4789), (1.0, 1.104, 0.2344), (1.0, -1.104, 0.2344), (-1.0, 1.104, 0.2344), (-1.0, -1.104, 0.2344), (-1.0, -1.168, 0.3567), (1.0, 1.168, 0.3567), (1.0, -1.168, 0.3567), (-1.0, 1.168, 0.3567), (-1.0, 0.5748, -1.117), (-1.0, -0.5748, -1.117), (1.0, 0.5748, -1.117), (1.0, -0.5748, -1.117), (1.0, 0.6538, -1.077), (-1.0, 0.6538, -1.077), (-1.0, -0.6538, -1.077), (1.0, -0.6538, -1.077), (-1.0, 0.6163, -1.0), (0.9209, 0.3733, 0.9854), (-0.9209, 0.3476, 0.9854), (1.0, 0.6163, -1.0), (1.0, 0.9219, 0.8106), (-1.0, 0.9219, 0.8106), (0.9209, 0.2337, 1.446), (-0.9209, 0.2337, 1.446), (0.96, 0.7406, 0.9065), (-0.96, 0.7083, 0.9065), (0.9209, 0.3514, 1.335), (-0.9209, 0.3514, 1.335), (0.9209, 0.2983, 1.411), (-0.9209, 0.2983, 1.411), (-1.0, 0.8588, 0.1443), (1.0, 0.8588, 0.1443), (-1.0, 1.007, 0.4789), (1.0, 1.007, 0.4789), (1.0, 0.9478, 0.2344), (-1.0, 0.9478, 0.2344), (1.0, 1.003, 0.3567), (-1.0, 1.003, 0.3567), (-1.0, -0.6084, -1.0), (0.9209, -0.3682, 0.9854), (1.0, -0.9102, 0.8106), (0.9209, -0.2308, 1.446), (0.96, -0.7312, 0.9065), (0.9209, -0.347, 1.335), (0.9209, -0.2945, 1.411), (1.0, -0.8479, 0.1443), (1.0, -0.9944, 0.4789), (1.0, -0.9357, 0.2344), (1.0, -0.9901, 0.3567), (-0.9209, -0.3425, 0.9854), (1.0, -0.6084, -1.0), (-1.0, -0.9102, 0.8106), (-0.9209, -0.2308, 1.446), (-0.96, -0.6989, 0.9065), (-0.9209, -0.347, 1.335), (-0.9209, -0.2945, 1.411), (-1.0, -0.8479, 0.1443), (-1.0, -0.9944, 0.4789), (-1.0, -0.9357, 0.2344), (-1.0, -0.9901, 0.3567), (0.5341, 0.7176, -1.0), (0.4919, -0.4622, 1.0), (0.5341, -0.7176, -1.0), (0.4919, 0.4622, 1.0), (0.5341, 1.073, 0.8106), (0.5341, -1.073, 0.8106), (0.4919, -0.2722, 1.446), (0.4919, 0.2722, 1.446), (0.5127, 0.8624, 0.9065), (0.5127, -0.8624, 0.9065), (0.4919, -0.4092, 1.335), (0.4919, 0.4092, 1.335), (0.4919, -0.3473, 1.411), (0.4919, 0.3473, 1.411), (0.5341, -1.0, 0.1443), (0.5341, 1.0, 0.1443), (0.5341, -1.173, 0.4789), (0.5341, 1.173, 0.4789), (0.5341, 1.104, 0.2344), (0.5341, -1.104, 0.2344), (0.5341, 1.168, 0.3567), (0.5341, -1.168, 0.3567), (0.4919, 0.2337, 1.446), (0.4919, -0.2308, 1.446)], [], [(91, 24, 13, 88), (105, 97, 6, 16), (61, 54, 4, 19), (49, 48, 46, 44), (78, 75, 2, 18), (104, 99, 0, 17), (113, 100, 8, 33), (82, 76, 10, 34), (68, 57, 11, 35), (112, 101, 9, 32), (119, 88, 13, 102), (64, 25, 14, 58), (109, 26, 15, 103), (108, 27, 12, 102), (100, 104, 17, 8), (76, 78, 18, 10), (57, 61, 19, 11), (101, 105, 16, 9), (97, 2, 23, 106), (99, 4, 21, 107), (53, 0, 22, 62), (85, 6, 20, 90), (106, 23, 27, 108), (107, 21, 26, 109), (62, 22, 25, 64), (90, 20, 24, 91), (98, 110, 31, 7), (52, 66, 30, 5), (86, 81, 29, 3), (96, 111, 28, 1), (117, 112, 32, 40), (73, 68, 35, 43), (84, 82, 34, 42), (116, 113, 33, 41), (111, 114, 36, 28), (81, 83, 37, 29), (66, 71, 38, 30), (110, 115, 39, 31), (114, 116, 41, 36), (83, 84, 42, 37), (71, 73, 43, 38), (115, 117, 40, 39), (44, 46, 47, 45), (51, 50, 45, 47), (50, 49, 44, 45), (48, 51, 47, 46), (1, 55, 86, 3, 51, 48), (7, 74, 52, 5, 49, 50), (3, 98, 7, 50, 51), (5, 96, 1, 48, 49), (48, 51, 50, 49), (94, 95, 73, 71), (36, 41, 72, 70), (92, 94, 71, 66), (28, 36, 70, 67), (41, 33, 69, 72), (95, 93, 68, 73), (1, 28, 67, 55), (74, 92, 66, 52), (21, 63, 65, 26), (83, 94, 95, 84), (4, 54, 63, 21), (83, 81, 92, 94), (87, 89, 61, 57), (8, 17, 60, 56), (80, 64, 58, 77), (103, 15, 59, 118), (93, 87, 57, 68), (33, 8, 56, 69), (17, 0, 53, 60), (89, 85, 54, 61), (26, 65, 59, 15), (16, 6, 85, 89), (32, 9, 87, 93), (27, 80, 77, 12), (9, 16, 89, 87), (2, 75, 79, 23), (23, 79, 80, 27), (7, 31, 92, 74), (40, 32, 93, 95), (31, 39, 94, 92), (39, 40, 95, 94), (86, 74, 92, 81), (55, 52, 74, 86), (52, 55, 67, 66), (66, 67, 70, 71), (63, 90, 91, 65), (54, 85, 90, 63), (70, 72, 73, 71), (118, 59, 88, 119), (69, 68, 73, 72), (69, 56, 57, 68), (65, 91, 88, 59), (58, 118, 119, 77), (14, 103, 118, 58), (37, 42, 117, 115), (38, 43, 116, 114), (29, 37, 115, 110), (30, 38, 114, 111), (43, 35, 113, 116), (42, 34, 112, 117), (5, 30, 111, 96), (3, 29, 110, 98), (22, 107, 109, 25), (20, 106, 108, 24), (0, 99, 107, 22), (6, 97, 106, 20), (10, 18, 105, 101), (11, 19, 104, 100), (24, 108, 102, 13), (25, 109, 103, 14), (77, 119, 102, 12), (34, 10, 101, 112), (35, 11, 100, 113), (19, 4, 99, 104), (18, 2, 97, 105), (82, 84, 95, 93), (76, 82, 93, 87), (57, 56, 60, 61), (61, 60, 53, 54), (53, 62, 63, 54), (62, 64, 65, 63), (65, 64, 80, 91), (79, 75, 85, 90), (80, 79, 90, 91), (78, 89, 85, 75), (76, 87, 89, 78)])
_uv = me_cube.uv_layers.new(name='UVMap')
_uv.uv.foreach_set('vector', [0.625, 0.01901, 0.625, 0.0, 0.625, 0.0, 0.625, 0.01901, 0.6133, 0.8082, 0.625, 0.8082, 0.625, 1.0, 0.6133, 1.0, 0.6133, 0.2324, 0.625, 0.2324, 0.625, 0.25, 0.6133, 0.25, 0.375, 0.25, 0.375, 0.5, 0.375, 0.5, 0.375, 0.25, 0.6133, 0.731, 0.625, 0.731, 0.625, 0.75, 0.6133, 0.75, 0.6133, 0.4418, 0.625, 0.4418, 0.625, 0.5, 0.6133, 0.5, 0.5469, 0.4418, 0.6013, 0.4418, 0.6013, 0.5, 0.5469, 0.5, 0.5469, 0.731, 0.6013, 0.731, 0.6013, 0.75, 0.5469, 0.75, 0.5469, 0.2324, 0.6013, 0.2324, 0.6013, 0.25, 0.5469, 0.25, 0.5469, 0.8082, 0.6013, 0.8082, 0.6013, 1.0, 0.5469, 1.0, 0.6832, 0.731, 0.875, 0.731, 0.875, 0.75, 0.6832, 0.75, 0.625, 0.5176, 0.625, 0.5, 0.625, 0.5, 0.625, 0.5176, 0.625, 0.4418, 0.625, 0.25, 0.625, 0.25, 0.625, 0.4418, 0.625, 0.8082, 0.625, 0.75, 0.625, 0.75, 0.625, 0.8082, 0.6013, 0.4418, 0.6133, 0.4418, 0.6133, 0.5, 0.6013, 0.5, 0.6013, 0.731, 0.6133, 0.731, 0.6133, 0.75, 0.6013, 0.75, 0.6013, 0.2324, 0.6133, 0.2324, 0.6133, 0.25, 0.6013, 0.25, 0.6013, 0.8082, 0.6133, 0.8082, 0.6133, 1.0, 0.6013, 1.0, 0.625, 0.8082, 0.625, 0.75, 0.625, 0.75, 0.625, 0.8082, 0.625, 0.4418, 0.625, 0.25, 0.625, 0.25, 0.625, 0.4418, 0.625, 0.5176, 0.625, 0.5, 0.625, 0.5, 0.625, 0.5176, 0.625, 0.01901, 0.625, 0.0, 0.625, 0.0, 0.625, 0.01901, 0.625, 0.8082, 0.625, 0.75, 0.625, 0.75, 0.625, 0.8082, 0.625, 0.4418, 0.625, 0.25, 0.625, 0.25, 0.625, 0.4418, 0.625, 0.5176, 0.625, 0.5, 0.625, 0.5, 0.625, 0.5176, 0.625, 0.01901, 0.625, 0.0, 0.625, 0.0, 0.625, 0.01901, 0.375, 0.8082, 0.492, 0.8082, 0.492, 1.0, 0.375, 1.0, 0.375, 0.2324, 0.492, 0.2324, 0.492, 0.25, 0.375, 0.25, 0.375, 0.731, 0.492, 0.731, 0.492, 0.75, 0.375, 0.75, 0.375, 0.4418, 0.492, 0.4418, 0.492, 0.5, 0.375, 0.5, 0.5268, 0.8082, 0.5469, 0.8082, 0.5469, 1.0, 0.5268, 1.0, 0.5268, 0.2324, 0.5469, 0.2324, 0.5469, 0.25, 0.5268, 0.25, 0.5268, 0.731, 0.5469, 0.731, 0.5469, 0.75, 0.5268, 0.75, 0.5268, 0.4418, 0.5469, 0.4418, 0.5469, 0.5, 0.5268, 0.5, 0.492, 0.4418, 0.5067, 0.4418, 0.5067, 0.5, 0.492, 0.5, 0.492, 0.731, 0.5067, 0.731, 0.5067, 0.75, 0.492, 0.75, 0.492, 0.2324, 0.5067, 0.2324, 0.5067, 0.25, 0.492, 0.25, 0.492, 0.8082, 0.5067, 0.8082, 0.5067, 1.0, 0.492, 1.0, 0.5067, 0.4418, 0.5268, 0.4418, 0.5268, 0.5, 0.5067, 0.5, 0.5067, 0.731, 0.5268, 0.731, 0.5268, 0.75, 0.5067, 0.75, 0.5067, 0.2324, 0.5268, 0.2324, 0.5268, 0.25, 0.5067, 0.25, 0.5067, 0.8082, 0.5268, 0.8082, 0.5268, 1.0, 0.5067, 1.0, 0.125, 0.5, 0.375, 0.5, 0.375, 0.75, 0.125, 0.75, 0.375, 0.75, 0.375, 1.0, 0.375, 1.0, 0.375, 0.75, 0.375, 0.0, 0.375, 0.25, 0.375, 0.25, 0.375, 0.0, 0.375, 0.5, 0.375, 0.75, 0.375, 0.75, 0.375, 0.5, 0.375, 0.5, 0.375, 0.5176, 0.375, 0.731, 0.375, 0.75, 0.375, 0.75, 0.375, 0.5, 0.375, 0.0, 0.375, 0.01901, 0.375, 0.2324, 0.375, 0.25, 0.375, 0.25, 0.375, 0.0, 0.375, 0.75, 0.375, 0.8082, 0.375, 1.0, 0.375, 1.0, 0.375, 0.75, 0.375, 0.25, 0.375, 0.4418, 0.375, 0.5, 0.375, 0.5, 0.375, 0.25, 0.0, 0.0, 0.0, 0.0, 0.0, 0.0, 0.0, 0.0, 0.5067, 0.01901, 0.5268, 0.01901, 0.5268, 0.2324, 0.5067, 0.2324, 0.5067, 0.5, 0.5268, 0.5, 0.5268, 0.5176, 0.5067, 0.5176, 0.492, 0.01901, 0.5067, 0.01901, 0.5067, 0.2324, 0.492, 0.2324, 0.492, 0.5, 0.5067, 0.5, 0.5067, 0.5176, 0.492, 0.5176, 0.5268, 0.5, 0.5469, 0.5, 0.5469, 0.5176, 0.5268, 0.5176, 0.5268, 0.01901, 0.5469, 0.01901, 0.5469, 0.2324, 0.5268, 0.2324, 0.375, 0.5, 0.492, 0.5, 0.492, 0.5176, 0.375, 0.5176, 0.375, 0.01901, 0.492, 0.01901, 0.492, 0.2324, 0.375, 0.2324, 0.625, 0.25, 0.625, 0.2324, 0.625, 0.2324, 0.625, 0.25, 0.5067, 0.731, 0.5067, 0.01901, 0.5268, 0.01901, 0.5268, 0.731, 0.625, 0.25, 0.625, 0.2324, 0.625, 0.2324, 0.625, 0.25, 0.5067, 0.731, 0.492, 0.731, 0.492, 0.01901, 0.5067, 0.01901, 0.6013, 0.01901, 0.6133, 0.01901, 0.6133, 0.2324, 0.6013, 0.2324, 0.6013, 0.5, 0.6133, 0.5, 0.6133, 0.5176, 0.6013, 0.5176, 0.625, 0.731, 0.625, 0.5176, 0.625, 0.5176, 0.625, 0.731, 0.6832, 0.5, 0.875, 0.5, 0.875, 0.5176, 0.6832, 0.5176, 0.5469, 0.01901, 0.6013, 0.01901, 0.6013, 0.2324, 0.5469, 0.2324, 0.5469, 0.5, 0.6013, 0.5, 0.6013, 0.5176, 0.5469, 0.5176, 0.6133, 0.5, 0.625, 0.5, 0.625, 0.5176, 0.6133, 0.5176, 0.6133, 0.01901, 0.625, 0.01901, 0.625, 0.2324, 0.6133, 0.2324, 0.625, 0.25, 0.625, 0.2324, 0.625, 0.2324, 0.625, 0.25, 0.6133, 0.0, 0.625, 0.0, 0.625, 0.01901, 0.6133, 0.01901, 0.5469, 0.0, 0.6013, 0.0, 0.6013, 0.01901, 0.5469, 0.01901, 0.625, 0.75, 0.625, 0.731, 0.625, 0.731, 0.625, 0.75, 0.6013, 0.0, 0.6133, 0.0, 0.6133, 0.01901, 0.6013, 0.01901, 0.625, 0.75, 0.625, 0.731, 0.625, 0.731, 0.625, 0.75, 0.625, 0.75, 0.625, 0.731, 0.625, 0.731, 0.625, 0.75, 0.375, 0.0, 0.492, 0.0, 0.492, 0.01901, 0.375, 0.01901, 0.5268, 0.0, 0.5469, 0.0, 0.5469, 0.01901, 0.5268, 0.01901, 0.492, 0.0, 0.5067, 0.0, 0.5067, 0.01901, 0.492, 0.01901, 0.5067, 0.0, 0.5268, 0.0, 0.5268, 0.01901, 0.5067, 0.01901, 0.375, 0.731, 0.375, 0.01901, 0.492, 0.01901, 0.492, 0.731, 0.375, 0.5176, 0.375, 0.2324, 0.375, 0.01901, 0.375, 0.731, 0.375, 0.2324, 0.375, 0.5176, 0.492, 0.5176, 0.492, 0.2324, 0.492, 0.2324, 0.492, 0.5176, 0.5067, 0.5176, 0.5067, 0.2324, 0.625, 0.2324, 0.625, 0.01901, 0.625, 0.01901, 0.625, 0.2324, 0.625, 0.2324, 0.625, 0.01901, 0.625, 0.01901, 0.625, 0.2324, 0.5067, 0.5176, 0.5268, 0.5176, 0.5268, 0.2324, 0.5067, 0.2324, 0.6832, 0.5176, 0.875, 0.5176, 0.875, 0.731, 0.6832, 0.731, 0.5469, 0.5176, 0.5469, 0.2324, 0.5268, 0.2324, 0.5268, 0.5176, 0.5469, 0.5176, 0.6013, 0.5176, 0.6013, 0.2324, 0.5469, 0.2324, 0.625, 0.2324, 0.625, 0.01901, 0.625, 0.01901, 0.625, 0.2324, 0.625, 0.5176, 0.6832, 0.5176, 0.6832, 0.731, 0.625, 0.731, 0.625, 0.5, 0.6832, 0.5, 0.6832, 0.5176, 0.625, 0.5176, 0.5067, 0.75, 0.5268, 0.75, 0.5268, 0.8082, 0.5067, 0.8082, 0.5067, 0.25, 0.5268, 0.25, 0.5268, 0.4418, 0.5067, 0.4418, 0.492, 0.75, 0.5067, 0.75, 0.5067, 0.8082, 0.492, 0.8082, 0.492, 0.25, 0.5067, 0.25, 0.5067, 0.4418, 0.492, 0.4418, 0.5268, 0.25, 0.5469, 0.25, 0.5469, 0.4418, 0.5268, 0.4418, 0.5268, 0.75, 0.5469, 0.75, 0.5469, 0.8082, 0.5268, 0.8082, 0.375, 0.25, 0.492, 0.25, 0.492, 0.4418, 0.375, 0.4418, 0.375, 0.75, 0.492, 0.75, 0.492, 0.8082, 0.375, 0.8082, 0.625, 0.5, 0.625, 0.4418, 0.625, 0.4418, 0.625, 0.5, 0.625, 1.0, 0.625, 0.8082, 0.625, 0.8082, 0.625, 1.0, 0.625, 0.5, 0.625, 0.4418, 0.625, 0.4418, 0.625, 0.5, 0.625, 1.0, 0.625, 0.8082, 0.625, 0.8082, 0.625, 1.0, 0.6013, 0.75, 0.6133, 0.75, 0.6133, 0.8082, 0.6013, 0.8082, 0.6013, 0.25, 0.6133, 0.25, 0.6133, 0.4418, 0.6013, 0.4418, 0.625, 1.0, 0.625, 0.8082, 0.625, 0.8082, 0.625, 1.0, 0.625, 0.5, 0.625, 0.4418, 0.625, 0.4418, 0.625, 0.5, 0.625, 0.731, 0.6832, 0.731, 0.6832, 0.75, 0.625, 0.75, 0.5469, 0.75, 0.6013, 0.75, 0.6013, 0.8082, 0.5469, 0.8082, 0.5469, 0.25, 0.6013, 0.25, 0.6013, 0.4418, 0.5469, 0.4418, 0.6133, 0.25, 0.625, 0.25, 0.625, 0.4418, 0.6133, 0.4418, 0.6133, 0.75, 0.625, 0.75, 0.625, 0.8082, 0.6133, 0.8082, 0.5469, 0.731, 0.5268, 0.731, 0.5268, 0.01901, 0.5469, 0.01901, 0.6013, 0.731, 0.5469, 0.731, 0.5469, 0.01901, 0.6013, 0.01901, 0.6013, 0.2324, 0.6013, 0.5176, 0.6133, 0.5176, 0.6133, 0.2324, 0.6133, 0.2324, 0.6133, 0.5176, 0.625, 0.5176, 0.625, 0.2324, 0.625, 0.5176, 0.625, 0.5176, 0.625, 0.2324, 0.625, 0.2324, 0.625, 0.5176, 0.625, 0.5176, 0.625, 0.2324, 0.625, 0.2324, 0.625, 0.2324, 0.625, 0.5176, 0.625, 0.731, 0.625, 0.01901, 0.625, 0.731, 0.625, 0.731, 0.625, 0.01901, 0.625, 0.01901, 0.625, 0.731, 0.625, 0.731, 0.625, 0.01901, 0.625, 0.01901, 0.6133, 0.731, 0.6133, 0.01901, 0.625, 0.01901, 0.625, 0.731, 0.6013, 0.731, 0.6013, 0.01901, 0.6133, 0.01901, 0.6133, 0.731])
me_cube.materials.append(mat_material)
me_cube.use_remesh_preserve_volume = False
me_cube.use_remesh_preserve_attributes = False
me_cube.use_mirror_vertex_groups = False
me_cube.update()
me_cube_001 = bpy.data.meshes.new('Cube.001')
me_cube_001.from_pydata([(0.9209, 0.4622, 1.0), (1.0, 0.7176, -1.0), (0.9209, -0.4622, 1.0), (1.0, -0.7176, -1.0), (-0.9209, 0.4622, 1.0), (-1.0, 0.7176, -1.0), (-0.9209, -0.4622, 1.0), (-1.0, -0.7176, -1.0), (1.0, 1.073, 0.8106), (-1.0, -1.073, 0.8106), (1.0, -1.073, 0.8106), (-1.0, 1.073, 0.8106), (0.9209, -0.2722, 1.446), (-0.9209, -0.2722, 1.446), (0.9209, 0.2722, 1.446), (-0.9209, 0.2722, 1.446), (-0.96, -0.8624, 0.9065), (0.96, 0.8624, 0.9065), (0.96, -0.8624, 0.9065), (-0.96, 0.8624, 0.9065), (-0.9209, -0.4092, 1.335), (-0.9209, 0.4092, 1.335), (0.9209, 0.4092, 1.335), (0.9209, -0.4092, 1.335), (-0.9209, -0.3473, 1.411), (0.9209, 0.3473, 1.411), (-0.9209, 0.3473, 1.411), (0.9209, -0.3473, 1.411), (1.0, 1.0, 0.1443), (1.0, -1.0, 0.1443), (-1.0, 1.0, 0.1443), (-1.0, -1.0, 0.1443), (-1.0, -1.173, 0.4789), (1.0, 1.173, 0.4789), (1.0, -1.173, 0.4789), (-1.0, 1.173, 0.4789), (1.0, 1.104, 0.2344), (1.0, -1.104, 0.2344), (-1.0, 1.104, 0.2344), (-1.0, -1.104, 0.2344), (-1.0, -1.168, 0.3567), (1.0, 1.168, 0.3567), (1.0, -1.168, 0.3567), (-1.0, 1.168, 0.3567), (-1.569, 0.5769, -1.117), (-1.569, -0.5727, -1.117), (1.0, 0.5748, -1.117), (1.0, -0.5748, -1.117), (1.0, 0.6538, -1.077), (-1.569, 0.6559, -1.077), (-1.569, -0.6518, -1.077), (1.0, -0.6538, -1.077), (-1.218, 0.6171, -0.9397), (0.9209, 0.3733, 0.9854), (-1.139, 0.3484, 0.9644), (1.0, 0.6163, -1.0), (1.0, 0.9219, 0.8106), (-1.218, 0.9227, 0.7967), (0.9209, 0.2337, 1.446), (-0.9209, 0.2337, 1.446), (0.96, 0.7406, 0.9065), (-1.178, 0.7091, 0.8887), (0.9209, 0.3514, 1.335), (-1.139, 0.3522, 1.3), (0.9209, 0.2983, 1.411), (-0.9209, 0.2983, 1.411), (-1.218, 0.8596, 0.1578), (1.0, 0.8588, 0.1443), (-1.218, 1.008, 0.4787), (1.0, 1.007, 0.4789), (1.0, 0.9478, 0.2344), (-1.218, 0.9486, 0.2441), (1.0, 1.003, 0.3567), (-1.218, 1.004, 0.3614), (-1.218, -0.6076, -0.9397), (0.9209, -0.3682, 0.9854), (1.0, -0.9102, 0.8106), (0.9209, -0.2308, 1.446), (0.96, -0.7312, 0.9065), (0.9209, -0.347, 1.335), (0.9209, -0.2945, 1.411), (1.0, -0.8479, 0.1443), (1.0, -0.9944, 0.4789), (1.0, -0.9357, 0.2344), (1.0, -0.9901, 0.3567), (-1.139, -0.3417, 0.9644), (1.0, -0.6084, -1.0), (-1.218, -0.9094, 0.7967), (-0.9209, -0.2308, 1.446), (-1.178, -0.6981, 0.8887), (-1.139, -0.3462, 1.3), (-0.9209, -0.2945, 1.411), (-1.218, -0.8471, 0.1578), (-1.218, -0.9936, 0.4787), (-1.218, -0.935, 0.2441), (-1.218, -0.9893, 0.3614), (0.5341, 0.7176, -1.0), (0.4919, -0.4622, 1.0), (0.5341, -0.7176, -1.0), (0.4919, 0.4622, 1.0), (0.5341, 1.073, 0.8106), (0.5341, -1.073, 0.8106), (0.4919, -0.2722, 1.446), (0.4919, 0.2722, 1.446), (0.5127, 0.8624, 0.9065), (0.5127, -0.8624, 0.9065), (0.4919, -0.4092, 1.335), (0.4919, 0.4092, 1.335), (0.4919, -0.3473, 1.411), (0.4919, 0.3473, 1.411), (0.5341, -1.0, 0.1443), (0.5341, 1.0, 0.1443), (0.5341, -1.173, 0.4789), (0.5341, 1.173, 0.4789), (0.5341, 1.104, 0.2344), (0.5341, -1.104, 0.2344), (0.5341, 1.168, 0.3567), (0.5341, -1.168, 0.3567), (0.4919, 0.2337, 1.446), (0.4919, -0.2308, 1.446)], [], [(91, 24, 13, 88), (105, 97, 6, 16), (61, 54, 4, 19), (49, 48, 46, 44), (78, 75, 2, 18), (104, 99, 0, 17), (113, 100, 8, 33), (82, 76, 10, 34), (68, 57, 11, 35), (112, 101, 9, 32), (119, 88, 13, 102), (64, 25, 14, 58), (109, 26, 15, 103), (108, 27, 12, 102), (100, 104, 17, 8), (76, 78, 18, 10), (57, 61, 19, 11), (101, 105, 16, 9), (97, 2, 23, 106), (99, 4, 21, 107), (53, 0, 22, 62), (85, 6, 20, 90), (106, 23, 27, 108), (107, 21, 26, 109), (62, 22, 25, 64), (90, 20, 24, 91), (98, 110, 31, 7), (52, 66, 30, 5), (86, 81, 29, 3), (96, 111, 28, 1), (117, 112, 32, 40), (73, 68, 35, 43), (84, 82, 34, 42), (116, 113, 33, 41), (111, 114, 36, 28), (81, 83, 37, 29), (66, 71, 38, 30), (110, 115, 39, 31), (114, 116, 41, 36), (83, 84, 42, 37), (71, 73, 43, 38), (115, 117, 40, 39), (44, 46, 47, 45), (51, 50, 45, 47), (50, 49, 44, 45), (48, 51, 47, 46), (1, 55, 86, 3, 51, 48), (7, 74, 52, 5, 49, 50), (3, 98, 7, 50, 51), (5, 96, 1, 48, 49), (48, 51, 50, 49), (94, 95, 73, 71), (36, 41, 72, 70), (92, 94, 71, 66), (28, 36, 70, 67), (41, 33, 69, 72), (95, 93, 68, 73), (1, 28, 67, 55), (74, 92, 66, 52), (21, 63, 65, 26), (83, 94, 95, 84), (4, 54, 63, 21), (83, 81, 92, 94), (87, 89, 61, 57), (8, 17, 60, 56), (80, 64, 58, 77), (103, 15, 59, 118), (93, 87, 57, 68), (33, 8, 56, 69), (17, 0, 53, 60), (89, 85, 54, 61), (26, 65, 59, 15), (16, 6, 85, 89), (32, 9, 87, 93), (27, 80, 77, 12), (9, 16, 89, 87), (2, 75, 79, 23), (23, 79, 80, 27), (7, 31, 92, 74), (40, 32, 93, 95), (31, 39, 94, 92), (39, 40, 95, 94), (86, 74, 92, 81), (55, 52, 74, 86), (52, 55, 67, 66), (66, 67, 70, 71), (63, 90, 91, 65), (54, 85, 90, 63), (70, 72, 73, 71), (118, 59, 88, 119), (69, 68, 73, 72), (69, 56, 57, 68), (65, 91, 88, 59), (58, 118, 119, 77), (14, 103, 118, 58), (37, 42, 117, 115), (38, 43, 116, 114), (29, 37, 115, 110), (30, 38, 114, 111), (43, 35, 113, 116), (42, 34, 112, 117), (5, 30, 111, 96), (3, 29, 110, 98), (22, 107, 109, 25), (20, 106, 108, 24), (0, 99, 107, 22), (6, 97, 106, 20), (10, 18, 105, 101), (11, 19, 104, 100), (24, 108, 102, 13), (25, 109, 103, 14), (77, 119, 102, 12), (34, 10, 101, 112), (35, 11, 100, 113), (19, 4, 99, 104), (18, 2, 97, 105), (82, 84, 95, 93), (76, 82, 93, 87), (57, 56, 60, 61), (61, 60, 53, 54), (53, 62, 63, 54), (62, 64, 65, 63), (65, 64, 80, 91), (79, 75, 85, 90), (80, 79, 90, 91), (78, 89, 85, 75), (76, 87, 89, 78)])
_uv = me_cube_001.uv_layers.new(name='UVMap')
_uv.uv.foreach_set('vector', [0.625, 0.01901, 0.625, 0.0, 0.625, 0.0, 0.625, 0.01901, 0.6133, 0.8082, 0.625, 0.8082, 0.625, 1.0, 0.6133, 1.0, 0.6133, 0.2324, 0.625, 0.2324, 0.625, 0.25, 0.6133, 0.25, 0.375, 0.25, 0.375, 0.5, 0.375, 0.5, 0.375, 0.25, 0.6133, 0.731, 0.625, 0.731, 0.625, 0.75, 0.6133, 0.75, 0.6133, 0.4418, 0.625, 0.4418, 0.625, 0.5, 0.6133, 0.5, 0.5469, 0.4418, 0.6013, 0.4418, 0.6013, 0.5, 0.5469, 0.5, 0.5469, 0.731, 0.6013, 0.731, 0.6013, 0.75, 0.5469, 0.75, 0.5469, 0.2324, 0.6013, 0.2324, 0.6013, 0.25, 0.5469, 0.25, 0.5469, 0.8082, 0.6013, 0.8082, 0.6013, 1.0, 0.5469, 1.0, 0.6832, 0.731, 0.875, 0.731, 0.875, 0.75, 0.6832, 0.75, 0.625, 0.5176, 0.625, 0.5, 0.625, 0.5, 0.625, 0.5176, 0.625, 0.4418, 0.625, 0.25, 0.625, 0.25, 0.625, 0.4418, 0.625, 0.8082, 0.625, 0.75, 0.625, 0.75, 0.625, 0.8082, 0.6013, 0.4418, 0.6133, 0.4418, 0.6133, 0.5, 0.6013, 0.5, 0.6013, 0.731, 0.6133, 0.731, 0.6133, 0.75, 0.6013, 0.75, 0.6013, 0.2324, 0.6133, 0.2324, 0.6133, 0.25, 0.6013, 0.25, 0.6013, 0.8082, 0.6133, 0.8082, 0.6133, 1.0, 0.6013, 1.0, 0.625, 0.8082, 0.625, 0.75, 0.625, 0.75, 0.625, 0.8082, 0.625, 0.4418, 0.625, 0.25, 0.625, 0.25, 0.625, 0.4418, 0.625, 0.5176, 0.625, 0.5, 0.625, 0.5, 0.625, 0.5176, 0.625, 0.01901, 0.625, 0.0, 0.625, 0.0, 0.625, 0.01901, 0.625, 0.8082, 0.625, 0.75, 0.625, 0.75, 0.625, 0.8082, 0.625, 0.4418, 0.625, 0.25, 0.625, 0.25, 0.625, 0.4418, 0.625, 0.5176, 0.625, 0.5, 0.625, 0.5, 0.625, 0.5176, 0.625, 0.01901, 0.625, 0.0, 0.625, 0.0, 0.625, 0.01901, 0.375, 0.8082, 0.492, 0.8082, 0.492, 1.0, 0.375, 1.0, 0.375, 0.2324, 0.492, 0.2324, 0.492, 0.25, 0.375, 0.25, 0.375, 0.731, 0.492, 0.731, 0.492, 0.75, 0.375, 0.75, 0.375, 0.4418, 0.492, 0.4418, 0.492, 0.5, 0.375, 0.5, 0.5268, 0.8082, 0.5469, 0.8082, 0.5469, 1.0, 0.5268, 1.0, 0.5268, 0.2324, 0.5469, 0.2324, 0.5469, 0.25, 0.5268, 0.25, 0.5268, 0.731, 0.5469, 0.731, 0.5469, 0.75, 0.5268, 0.75, 0.5268, 0.4418, 0.5469, 0.4418, 0.5469, 0.5, 0.5268, 0.5, 0.492, 0.4418, 0.5067, 0.4418, 0.5067, 0.5, 0.492, 0.5, 0.492, 0.731, 0.5067, 0.731, 0.5067, 0.75, 0.492, 0.75, 0.492, 0.2324, 0.5067, 0.2324, 0.5067, 0.25, 0.492, 0.25, 0.492, 0.8082, 0.5067, 0.8082, 0.5067, 1.0, 0.492, 1.0, 0.5067, 0.4418, 0.5268, 0.4418, 0.5268, 0.5, 0.5067, 0.5, 0.5067, 0.731, 0.5268, 0.731, 0.5268, 0.75, 0.5067, 0.75, 0.5067, 0.2324, 0.5268, 0.2324, 0.5268, 0.25, 0.5067, 0.25, 0.5067, 0.8082, 0.5268, 0.8082, 0.5268, 1.0, 0.5067, 1.0, 0.125, 0.5, 0.375, 0.5, 0.375, 0.75, 0.125, 0.75, 0.375, 0.75, 0.375, 1.0, 0.375, 1.0, 0.375, 0.75, 0.375, 0.0, 0.375, 0.25, 0.375, 0.25, 0.375, 0.0, 0.375, 0.5, 0.375, 0.75, 0.375, 0.75, 0.375, 0.5, 0.375, 0.5, 0.375, 0.5176, 0.375, 0.731, 0.375, 0.75, 0.375, 0.75, 0.375, 0.5, 0.375, 0.0, 0.375, 0.01901, 0.375, 0.2324, 0.375, 0.25, 0.375, 0.25, 0.375, 0.0, 0.375, 0.75, 0.375, 0.8082, 0.375, 1.0, 0.375, 1.0, 0.375, 0.75, 0.375, 0.25, 0.375, 0.4418, 0.375, 0.5, 0.375, 0.5, 0.375, 0.25, 0.0, 0.0, 0.0, 0.0, 0.0, 0.0, 0.0, 0.0, 0.5067, 0.01901, 0.5268, 0.01901, 0.5268, 0.2324, 0.5067, 0.2324, 0.5067, 0.5, 0.5268, 0.5, 0.5268, 0.5176, 0.5067, 0.5176, 0.492, 0.01901, 0.5067, 0.01901, 0.5067, 0.2324, 0.492, 0.2324, 0.492, 0.5, 0.5067, 0.5, 0.5067, 0.5176, 0.492, 0.5176, 0.5268, 0.5, 0.5469, 0.5, 0.5469, 0.5176, 0.5268, 0.5176, 0.5268, 0.01901, 0.5469, 0.01901, 0.5469, 0.2324, 0.5268, 0.2324, 0.375, 0.5, 0.492, 0.5, 0.492, 0.5176, 0.375, 0.5176, 0.375, 0.01901, 0.492, 0.01901, 0.492, 0.2324, 0.375, 0.2324, 0.625, 0.25, 0.625, 0.2324, 0.625, 0.2324, 0.625, 0.25, 0.5067, 0.731, 0.5067, 0.01901, 0.5268, 0.01901, 0.5268, 0.731, 0.625, 0.25, 0.625, 0.2324, 0.625, 0.2324, 0.625, 0.25, 0.5067, 0.731, 0.492, 0.731, 0.492, 0.01901, 0.5067, 0.01901, 0.6013, 0.01901, 0.6133, 0.01901, 0.6133, 0.2324, 0.6013, 0.2324, 0.6013, 0.5, 0.6133, 0.5, 0.6133, 0.5176, 0.6013, 0.5176, 0.625, 0.731, 0.625, 0.5176, 0.625, 0.5176, 0.625, 0.731, 0.6832, 0.5, 0.875, 0.5, 0.875, 0.5176, 0.6832, 0.5176, 0.5469, 0.01901, 0.6013, 0.01901, 0.6013, 0.2324, 0.5469, 0.2324, 0.5469, 0.5, 0.6013, 0.5, 0.6013, 0.5176, 0.5469, 0.5176, 0.6133, 0.5, 0.625, 0.5, 0.625, 0.5176, 0.6133, 0.5176, 0.6133, 0.01901, 0.625, 0.01901, 0.625, 0.2324, 0.6133, 0.2324, 0.625, 0.25, 0.625, 0.2324, 0.625, 0.2324, 0.625, 0.25, 0.6133, 0.0, 0.625, 0.0, 0.625, 0.01901, 0.6133, 0.01901, 0.5469, 0.0, 0.6013, 0.0, 0.6013, 0.01901, 0.5469, 0.01901, 0.625, 0.75, 0.625, 0.731, 0.625, 0.731, 0.625, 0.75, 0.6013, 0.0, 0.6133, 0.0, 0.6133, 0.01901, 0.6013, 0.01901, 0.625, 0.75, 0.625, 0.731, 0.625, 0.731, 0.625, 0.75, 0.625, 0.75, 0.625, 0.731, 0.625, 0.731, 0.625, 0.75, 0.375, 0.0, 0.492, 0.0, 0.492, 0.01901, 0.375, 0.01901, 0.5268, 0.0, 0.5469, 0.0, 0.5469, 0.01901, 0.5268, 0.01901, 0.492, 0.0, 0.5067, 0.0, 0.5067, 0.01901, 0.492, 0.01901, 0.5067, 0.0, 0.5268, 0.0, 0.5268, 0.01901, 0.5067, 0.01901, 0.375, 0.731, 0.375, 0.01901, 0.492, 0.01901, 0.492, 0.731, 0.375, 0.5176, 0.375, 0.2324, 0.375, 0.01901, 0.375, 0.731, 0.375, 0.2324, 0.375, 0.5176, 0.492, 0.5176, 0.492, 0.2324, 0.492, 0.2324, 0.492, 0.5176, 0.5067, 0.5176, 0.5067, 0.2324, 0.625, 0.2324, 0.625, 0.01901, 0.625, 0.01901, 0.625, 0.2324, 0.625, 0.2324, 0.625, 0.01901, 0.625, 0.01901, 0.625, 0.2324, 0.5067, 0.5176, 0.5268, 0.5176, 0.5268, 0.2324, 0.5067, 0.2324, 0.6832, 0.5176, 0.875, 0.5176, 0.875, 0.731, 0.6832, 0.731, 0.5469, 0.5176, 0.5469, 0.2324, 0.5268, 0.2324, 0.5268, 0.5176, 0.5469, 0.5176, 0.6013, 0.5176, 0.6013, 0.2324, 0.5469, 0.2324, 0.625, 0.2324, 0.625, 0.01901, 0.625, 0.01901, 0.625, 0.2324, 0.625, 0.5176, 0.6832, 0.5176, 0.6832, 0.731, 0.625, 0.731, 0.625, 0.5, 0.6832, 0.5, 0.6832, 0.5176, 0.625, 0.5176, 0.5067, 0.75, 0.5268, 0.75, 0.5268, 0.8082, 0.5067, 0.8082, 0.5067, 0.25, 0.5268, 0.25, 0.5268, 0.4418, 0.5067, 0.4418, 0.492, 0.75, 0.5067, 0.75, 0.5067, 0.8082, 0.492, 0.8082, 0.492, 0.25, 0.5067, 0.25, 0.5067, 0.4418, 0.492, 0.4418, 0.5268, 0.25, 0.5469, 0.25, 0.5469, 0.4418, 0.5268, 0.4418, 0.5268, 0.75, 0.5469, 0.75, 0.5469, 0.8082, 0.5268, 0.8082, 0.375, 0.25, 0.492, 0.25, 0.492, 0.4418, 0.375, 0.4418, 0.375, 0.75, 0.492, 0.75, 0.492, 0.8082, 0.375, 0.8082, 0.625, 0.5, 0.625, 0.4418, 0.625, 0.4418, 0.625, 0.5, 0.625, 1.0, 0.625, 0.8082, 0.625, 0.8082, 0.625, 1.0, 0.625, 0.5, 0.625, 0.4418, 0.625, 0.4418, 0.625, 0.5, 0.625, 1.0, 0.625, 0.8082, 0.625, 0.8082, 0.625, 1.0, 0.6013, 0.75, 0.6133, 0.75, 0.6133, 0.8082, 0.6013, 0.8082, 0.6013, 0.25, 0.6133, 0.25, 0.6133, 0.4418, 0.6013, 0.4418, 0.625, 1.0, 0.625, 0.8082, 0.625, 0.8082, 0.625, 1.0, 0.625, 0.5, 0.625, 0.4418, 0.625, 0.4418, 0.625, 0.5, 0.625, 0.731, 0.6832, 0.731, 0.6832, 0.75, 0.625, 0.75, 0.5469, 0.75, 0.6013, 0.75, 0.6013, 0.8082, 0.5469, 0.8082, 0.5469, 0.25, 0.6013, 0.25, 0.6013, 0.4418, 0.5469, 0.4418, 0.6133, 0.25, 0.625, 0.25, 0.625, 0.4418, 0.6133, 0.4418, 0.6133, 0.75, 0.625, 0.75, 0.625, 0.8082, 0.6133, 0.8082, 0.5469, 0.731, 0.5268, 0.731, 0.5268, 0.01901, 0.5469, 0.01901, 0.6013, 0.731, 0.5469, 0.731, 0.5469, 0.01901, 0.6013, 0.01901, 0.6013, 0.2324, 0.6013, 0.5176, 0.6133, 0.5176, 0.6133, 0.2324, 0.6133, 0.2324, 0.6133, 0.5176, 0.625, 0.5176, 0.625, 0.2324, 0.625, 0.5176, 0.625, 0.5176, 0.625, 0.2324, 0.625, 0.2324, 0.625, 0.5176, 0.625, 0.5176, 0.625, 0.2324, 0.625, 0.2324, 0.625, 0.2324, 0.625, 0.5176, 0.625, 0.731, 0.625, 0.01901, 0.625, 0.731, 0.625, 0.731, 0.625, 0.01901, 0.625, 0.01901, 0.625, 0.731, 0.625, 0.731, 0.625, 0.01901, 0.625, 0.01901, 0.6133, 0.731, 0.6133, 0.01901, 0.625, 0.01901, 0.625, 0.731, 0.6013, 0.731, 0.6013, 0.01901, 0.6133, 0.01901, 0.6133, 0.731])
me_cube_001.materials.append(mat_material_001)
me_cube_001.use_remesh_preserve_volume = False
me_cube_001.use_remesh_preserve_attributes = False
me_cube_001.use_mirror_vertex_groups = False
me_cube_001.update()

# ---- objects
ob_cube_002 = bpy.data.objects.new('Cube.002', me_cube_002)
ob_cube_003 = bpy.data.objects.new('Cube.003', me_cube_004)
ob_cube = bpy.data.objects.new('Cube', me_cube)
ob_cube_001 = bpy.data.objects.new('Cube.001', me_cube_001)

# ---- transforms, parenting, visibility, modifiers, constraints
ob_cube_002.location = (0.002721, 0.0006233, 1.034)
ob_cube_002.rotation_euler = (-2.709, 1.57, 0.4326)
ob_cube_002.scale = (0.05316, 1.0, 2.026)
ob_cube_002.lock_rotations_4d = False
ob_cube_002.empty_display_type = 'ARROWS'
ob_cube_002.lineart.crease_threshold = 0.0
ob_cube_003.location = (-2.671, -2.201, 0.4021)
ob_cube_003.scale = (0.8386, 0.7787, 0.7939)
ob_cube_003.lineart.crease_threshold = 0.0
ob_cube.location = (0.0, 0.0, 0.5912)
ob_cube.rotation_euler = (0.0, -1.57, 0.0)
ob_cube.scale = (0.3996, 1.0, 2.026)
ob_cube.lock_rotations_4d = False
ob_cube.empty_display_type = 'ARROWS'
ob_cube.lineart.crease_threshold = 0.0
ob_cube_001.location = (0.0, 0.02244, 0.5912)
ob_cube_001.rotation_euler = (4.657, 1.578, 1.515)
ob_cube_001.scale = (0.2485, 0.6189, 1.582)
ob_cube_001.lock_rotations_4d = False
ob_cube_001.empty_display_type = 'ARROWS'
ob_cube_001.lineart.crease_threshold = 0.0

# ---- collection membership
scene.collection.objects.link(ob_cube_002)
scene.collection.objects.link(ob_cube_003)
col_collection.objects.link(ob_cube)
col_collection.objects.link(ob_cube_001)

# ---- scene / render settings (as saved in the file)
scene.frame_start = 1; scene.frame_end = 250; scene.frame_set(1)
scene.render.engine = 'BLENDER_EEVEE_NEXT'
scene.cycles.use_denoising = False
scene.cycles.samples = 128
scene.cycles.sampling_pattern = 'TABULATED_SOBOL'
scene.cycles.use_adaptive_sampling = False
scene.cycles.use_light_tree = False
scene.view_settings.view_transform = 'Filmic'
bpy.context.view_layer.update()

# ---- added for rendering (the .blend has no active camera and no usable light): camera, sun
cam_auto = bpy.data.cameras.new('AutoCamera')
cam_auto.lens = 50.0
cam_auto.sensor_width = 36.0
cam_auto.clip_end = 1000.0
ob_auto_camera = bpy.data.objects.new('AutoCamera', cam_auto)
scene.collection.objects.link(ob_auto_camera)
ob_auto_camera.location = (5.19353, -6.86054, 5.39313)
ob_auto_camera.rotation_euler = (1.09748, -7.21219e-08, 0.694738)
scene.camera = ob_auto_camera
light_auto_sun = bpy.data.lights.new('AutoSun', 'SUN')
light_auto_sun.energy = 3.0
light_auto_sun.angle = 0.0523599
ob_auto_sun = bpy.data.objects.new('AutoSun', light_auto_sun)
scene.collection.objects.link(ob_auto_sun)
ob_auto_sun.rotation_euler = (0.872665, 0.174533, 0.523599)
bpy.context.view_layer.update()
